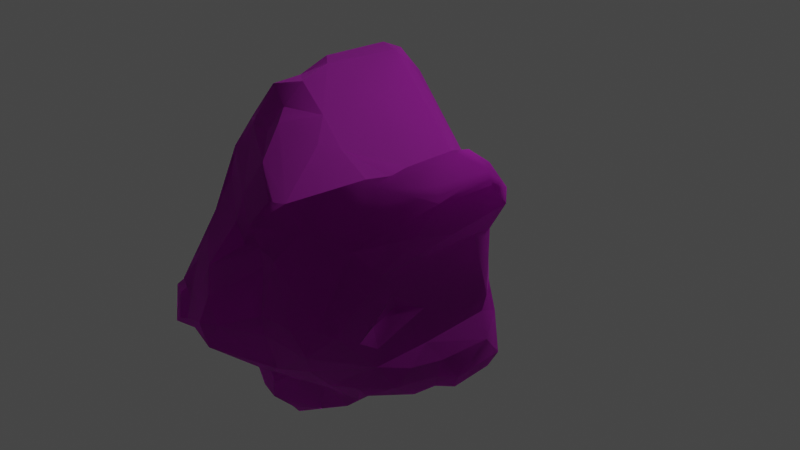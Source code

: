 # Source: Ruins_Pillar_Dmg_D.blend  (saved by Blender 3.5.10; exported with 4.5.12 LTS)
import bpy
from mathutils import Matrix  # noqa: F401  (used for matrix-valued properties, if any)

bpy.ops.wm.read_factory_settings(use_empty=True)
scene = bpy.context.scene
scene.name = 'Scene'

# ---- collections
col_collection = bpy.data.collections.new('Collection'); scene.collection.children.link(col_collection)

# ---- images (referenced by path relative to the original .blend; pixels are not part of the script)
import os
ASSET_DIR = os.environ.get("B2B_ASSET_DIR", "")  # directory of the original .blend (textures are referenced by path, not embedded)
HERE = os.path.dirname(os.path.abspath(__file__))  # packed textures are extracted next to this script under _unpacked/

def load_image(name, relpath, width, height, colorspace="sRGB"):
    """Load a texture the original file referenced (path relative to the .blend, or extracted next to this script)."""
    p = next((c for c in (os.path.join(HERE, relpath), os.path.join(ASSET_DIR, relpath)) if relpath and os.path.exists(c)), "")
    if p:
        img = bpy.data.images.load(p, check_existing=True)
        img.name = name
    else:  # same state as the original file: an image datablock whose file is absent (Cycles renders it pink)
        img = bpy.data.images.new(name, width, height)
        img.source = "FILE"
        img.filepath = "//" + (relpath or name)
    img.colorspace_settings.name = colorspace
    return img
img_dn_hl_ruins_pillar_b_n_png = load_image('Dn_HL_Ruins_Pillar_B_n.png', 'Dn_HL_Ruins_Pillar_B_n.png', 1024, 1024, 'sRGB')
img_dn_hl_ruins_pillar_b_mre_png_001 = load_image('Dn_HL_Ruins_Pillar_B_mre.png.001', 'Dn_HL_Ruins_Pillar_B_mre.png', 1024, 1024, 'sRGB')
img_dn_hl_ruins_pillar_b_d_png_001 = load_image('Dn_HL_Ruins_Pillar_B_d.png.001', 'Dn_HL_Ruins_Pillar_B_d.png', 1024, 1024, 'sRGB')

# ---- materials (node trees are filled in below, after node groups)
mat_dn_hl_ruins_pillar_b = bpy.data.materials.new('Dn_HL_Ruins_Pillar_B')
mat_dn_hl_ruins_pillar_b.use_transparent_shadow = False
mat_dn_hl_ruins_pillar_b.diffuse_color = (0.588, 0.588, 0.588, 1.0)
mat_dn_hl_ruins_pillar_b.roughness = 0.9

# ---- material node trees
mat_dn_hl_ruins_pillar_b.use_nodes = True; mat_dn_hl_ruins_pillar_b.node_tree.nodes.clear()
_N = mat_dn_hl_ruins_pillar_b.node_tree.nodes; _L = mat_dn_hl_ruins_pillar_b.node_tree.links
n0 = _N.new('ShaderNodeBsdfPrincipled'); n0.name = 'Principled BSDF'; n0.location = (0, 300)
n0.distribution = 'GGX'
n0.subsurface_method = 'RANDOM_WALK_SKIN'
n0.inputs[2].default_value = 0.9
n0.inputs[13].default_value = 0.0
n0.inputs[18].default_value = 1.0
n0.inputs[27].default_value = (0.0, 0.0, 0.0, 1.0)
n0.inputs[28].default_value = 1.0
n1 = _N.new('ShaderNodeOutputMaterial'); n1.name = 'Material Output'; n1.location = (280, 300)
n2 = _N.new('ShaderNodeTexImage'); n2.name = 'Image Texture'; n2.location = (-402, -283)
n2.image = img_dn_hl_ruins_pillar_b_n_png
n3 = _N.new('ShaderNodeNormalMap'); n3.name = 'Normal Map'; n3.location = (-161, -263)
n4 = _N.new('ShaderNodeTexImage'); n4.name = 'Image Texture.001'; n4.location = (-393, -1)
n4.image = img_dn_hl_ruins_pillar_b_mre_png_001
n5 = _N.new('ShaderNodeTexImage'); n5.name = 'Image Texture.002'; n5.location = (-391, 294)
n5.image = img_dn_hl_ruins_pillar_b_d_png_001
_L.new(n0.outputs[0], n1.inputs[0])
_L.new(n2.outputs[0], n3.inputs[1])
_L.new(n3.outputs[0], n0.inputs[5])
_L.new(n4.outputs[0], n0.inputs[1])
_L.new(n5.outputs[0], n0.inputs[0])
n1.is_active_output = True

# ---- world
world_world = bpy.data.worlds.new('World'); scene.world = world_world
world_world.use_nodes = True; world_world.node_tree.nodes.clear()
_N = world_world.node_tree.nodes; _L = world_world.node_tree.links
n0 = _N.new('ShaderNodeOutputWorld'); n0.name = 'World Output'; n0.location = (300, 300)
n1 = _N.new('ShaderNodeBackground'); n1.name = 'Background'; n1.location = (10, 300)
n1.inputs[0].default_value = (0.05088, 0.05088, 0.05088, 1.0)
_L.new(n1.outputs[0], n0.inputs[0])
n0.is_active_output = True
world_world.color = (0.05088, 0.05088, 0.05088)
world_world.use_sun_shadow = False
world_world.sun_shadow_jitter_overblur = 0.0

# ---- cameras
cam_camera = bpy.data.cameras.new('Camera')
cam_camera.clip_end = 100.0
cam_camera.ortho_scale = 7.314

# ---- lights
light_light = bpy.data.lights.new('Light', 'POINT')
light_light.transmission_factor = 0.0
light_light.energy = 1000.0
light_light.shadow_soft_size = 0.1
light_light.shadow_maximum_resolution = 0.006
light_light.use_absolute_resolution = True

# ---- meshes
me_ruins_pillar_dmg_d = bpy.data.meshes.new('Ruins_Pillar_Dmg_D')
me_ruins_pillar_dmg_d.from_pydata([(0.6802, -0.5152, 2.105), (0.4023, -0.6371, 2.101), (1.096, -0.3542, 2.078), (-0.6928, 1.256, 1.218), (-0.1943, 1.722, 1.035), (-0.01822, 1.906, 0.8692), (-0.5643, -1.284, -0.021), (0.01924, -1.789, -0.0205), (-0.2743, -1.587, -0.01088), (-1.053, -1.036, -0.01797), (-1.446, -0.9322, -0.01038), (-1.335, -0.4423, -0.01999), (-0.6877, -0.958, -0.021), (1.183, 0.3715, -0.021), (-1.242, 0.02935, -0.01999), (1.179, 0.9888, -0.01341), (1.402, 0.8148, -0.008858), (0.8598, 0.9529, -0.01999), (0.001013, 1.797, -0.0205), (-0.8816, 0.9296, -0.021), (-1.261, 0.418, -0.01544), (-1.359, 0.7652, -0.01392), (0.8638, -1.004, -0.01999), (1.221, -0.21, -0.0205), (1.318, -0.5086, -0.01645), (1.321, -0.9954, -0.01898), (0.958, 1.061, 0.0296), (0.9109, 1.08, 0.2072), (1.399, 1.05, 0.2401), (1.34, 1.063, 0.8332), (0.9008, 1.077, 0.7518), (1.479, 0.9463, 0.2791), (0.9954, 1.079, 1.241), (0.8638, 1.029, 0.9102), (0.8932, 1.103, 1.229), (1.485, 0.9833, 0.9329), (1.227, 0.6953, 1.69), (0.6169, 0.9909, 1.886), (1.467, 0.6984, 0.06604), (0.8537, 0.8148, 1.909), (0.2186, 0.6741, 1.994), (1.257, 0.3654, 0.03416), (0.4458, 0.5663, 2.042), (0.1786, 0.4914, 2.017), (-0.01265, 0.3082, 2.276), (1.337, -0.2713, 0.1303), (1.341, 0.4347, 0.3368), (1.302, -0.4539, 0.1511), (1.499, 0.6513, 0.7887), (1.481, 0.7581, 1.208), (1.338, 0.4281, 1.463), (1.343, 0.2136, 1.337), (1.338, 0.04352, 1.976), (1.336, -0.07692, 0.9476), (1.331, -0.458, 0.9203), (1.456, -0.6604, 0.2427), (1.44, -0.8952, 0.04985), (1.428, -0.6518, 0.8054), (1.474, -0.8942, 0.6424), (1.352, -1.074, 0.09286), (1.389, -1.066, 0.5878), (1.113, -1.083, 0.103), (1.384, -0.8385, 0.8272), (1.245, -1.074, 0.7082), (1.42, -0.5693, 1.189), (1.326, -0.456, 1.518), (1.35, -0.7576, 1.308), (1.211, -1.072, 0.9466), (0.9008, -1.099, 0.6956), (1.081, -0.9296, 1.419), (0.8669, -1.099, 1.15), (1.093, -0.7803, 1.546), (0.7343, -1.247, 1.222), (0.962, -0.7227, 1.743), (0.8978, -1.045, 0.441), (0.8259, -1.086, 0.188), (0.793, -1.184, 0.1475), (0.415, -1.558, 0.07869), (0.2227, -1.758, 0.3231), (-0.02277, -1.906, 0.07667), (0.5749, -1.398, 1.228), (0.02935, -1.866, 0.685), (-0.3203, -1.662, 0.2351), (-0.1599, -1.815, 0.7204), (0.05871, -1.719, 0.9587), (-0.5304, -1.468, 0.09033), (-0.3644, -1.611, 0.9243), (-0.7981, -1.182, 0.2715), (0.1392, -1.729, 1.055), (-0.8583, -1.084, 0.1667), (0.02783, -1.663, 1.401), (-1.389, -1.069, 0.1647), (-0.8861, -1.066, 1.591), (-1.499, -0.9403, 0.1915), (-1.246, -1.054, 0.5999), (-1.483, -0.6488, 0.1394), (-1.476, -0.9352, 0.5736), (-1.472, -0.7414, 0.4162), (-1.326, -0.4241, 0.3454), (-1.404, -1.046, 0.8793), (-1.33, -1.046, 1.609), (-1.474, -1.003, 1.542), (-1.473, -0.5972, 1.022), (-1.474, -0.8669, 1.653), (-1.351, -0.4453, 0.9562), (-1.203, -0.9165, 1.958), (-1.355, 0.02075, 0.9233), (-0.9914, -1.055, 1.744), (-1.33, 0.4246, 0.2427), (-1.298, 0.4059, 0.5392), (-1.49, 0.6306, 0.1045), (-1.354, 0.4276, 0.7573), (-1.317, -0.4524, 1.566), (-1.496, 0.7399, 0.7098), (-1.415, -0.5754, 1.608), (-1.329, 0.4443, 1.102), (-1.415, -0.6498, 1.784), (-1.07, -0.3836, 1.631), (-1.164, -0.2697, 1.525), (-0.8806, -0.3542, 1.841), (-1.103, -0.545, 1.939), (-1.052, -0.7915, 2.009), (-0.5734, -0.6882, 1.885), (-0.789, -0.3082, 1.908), (-0.8264, -1.007, 1.701), (-0.3962, -0.6356, 1.975), (-0.8406, 0.0415, 1.559), (-0.4251, -1.412, 1.227), (-0.9332, 0.09615, 1.466), (-0.168, -1.564, 1.463), (-0.4803, -1.127, 1.551), (0.2222, -1.408, 1.603), (-0.2267, -1.364, 1.616), (-0.1209, -0.9737, 1.697), (0.1164, -1.262, 1.758), (0.5253, -1.303, 1.521), (0.1953, -1.037, 1.804), (-0.1235, -0.8345, 1.9), (0.06175, -0.837, 1.757), (0.4438, -0.8446, 1.756), (0.6877, -0.9529, 1.582), (-0.1508, -0.6888, 1.967), (-0.06477, -0.4934, 2.335), (0.2869, -0.2854, 2.537), (-0.1675, -0.2211, 2.446), (1.195, -0.128, 2.182), (0.4271, -0.01518, 2.521), (0.7475, -0.07034, 2.268), (0.2227, -0.05263, 2.572), (0.7545, 0.1351, 2.291), (0.2576, 0.1797, 2.486), (0.5961, 0.4853, 2.13), (0.7925, 0.6199, 2.156), (1.071, 0.1063, 2.237), (1.26, 0.1432, 2.117), (1.335, -0.126, 1.714), (1.336, -0.2657, 1.513), (1.243, -0.09919, 1.477), (1.233, -0.008603, 1.204), (-0.3623, -0.171, 2.281), (-0.5693, -0.07085, 2.207), (-0.4109, 0.1523, 2.148), (-0.6103, 0.2313, 1.946), (-0.3846, 0.4337, 2.026), (-0.5162, 0.2713, 1.956), (-0.832, 0.6898, 1.391), (0.02581, 0.6599, 1.981), (-0.5319, 0.8148, 1.617), (-0.6285, 1.036, 1.493), (-0.01265, 0.8558, 1.869), (0.4443, 0.9681, 1.939), (0.1802, 1.206, 1.775), (-0.4813, 1.274, 1.382), (0.08856, 1.478, 1.513), (-0.1832, 1.283, 1.449), (0.5324, 1.364, 1.455), (-0.002527, 1.557, 1.382), (0.3993, 1.558, 1.27), (0.6624, 1.325, 1.298), (-0.2115, 1.705, 1.329), (0.1255, 1.795, 1.262), (0.09363, 1.877, 0.9567), (-0.7981, 1.155, 1.044), (-0.0425, 1.877, 0.1612), (0.1366, 1.852, 0.1779), (0.4448, 1.557, 0.562), (0.2556, 1.631, -0.02303), (-0.5612, 1.4, 0.1333), (-0.8234, 1.129, 0.1414), (-0.8897, 1.044, 1.037), (-0.8466, 1.064, 0.02151), (-1.02, 0.6483, 1.166), (-1.283, 0.6984, 0.9876), (-1.201, 0.8699, 0.7963), (-1.475, 0.9959, 0.5281), (-1.122, 1.037, 0.6976), (-1.447, 0.9727, 0.2077), (-1.343, 1.052, 0.3257)], [], [(0, 1, 2), (3, 4, 5), (6, 7, 8), (9, 10, 11), (11, 12, 9), (13, 12, 11), (13, 11, 14), (15, 16, 13), (15, 13, 17), (18, 17, 19), (17, 13, 19), (19, 13, 14), (19, 14, 20), (20, 21, 19), (22, 12, 13), (23, 22, 13), (22, 6, 12), (22, 7, 6), (23, 24, 22), (25, 22, 24), (26, 15, 17), (17, 27, 26), (26, 28, 15), (27, 28, 26), (28, 16, 15), (27, 29, 28), (30, 29, 27), (28, 31, 16), (30, 32, 29), (32, 30, 33), (32, 33, 34), (29, 35, 28), (32, 35, 29), (28, 35, 31), (36, 32, 34), (32, 36, 35), (37, 36, 34), (35, 38, 31), (31, 38, 16), (36, 37, 39), (37, 40, 39), (38, 41, 16), (16, 41, 13), (39, 40, 42), (40, 43, 42), (43, 44, 42), (41, 45, 13), (13, 45, 23), (46, 41, 38), (41, 46, 45), (45, 47, 23), (24, 23, 47), (38, 48, 46), (48, 38, 35), (49, 48, 35), (35, 36, 49), (50, 48, 49), (48, 50, 46), (49, 36, 50), (50, 51, 46), (36, 52, 50), (50, 52, 51), (46, 53, 45), (51, 53, 46), (54, 47, 45), (53, 54, 45), (24, 47, 55), (55, 47, 54), (24, 55, 56), (24, 56, 25), (55, 54, 57), (55, 58, 56), (58, 55, 57), (56, 59, 25), (58, 60, 56), (59, 56, 60), (61, 25, 59), (60, 61, 59), (22, 25, 61), (58, 62, 60), (57, 62, 58), (60, 63, 61), (60, 62, 63), (54, 64, 57), (64, 62, 57), (54, 65, 64), (53, 65, 54), (64, 66, 62), (64, 65, 66), (62, 67, 63), (62, 66, 67), (68, 63, 67), (63, 68, 61), (66, 69, 67), (67, 69, 70), (67, 70, 68), (71, 69, 66), (71, 70, 69), (65, 71, 66), (70, 71, 72), (70, 72, 68), (73, 71, 65), (73, 72, 71), (68, 74, 61), (74, 75, 61), (75, 22, 61), (74, 68, 76), (75, 74, 76), (76, 22, 75), (76, 68, 72), (22, 76, 77), (22, 77, 7), (76, 78, 77), (77, 78, 7), (76, 72, 78), (7, 78, 79), (79, 8, 7), (72, 80, 78), (78, 81, 79), (78, 80, 81), (82, 8, 79), (83, 79, 81), (83, 82, 79), (84, 83, 81), (80, 84, 81), (85, 8, 82), (85, 6, 8), (86, 82, 83), (86, 85, 82), (84, 86, 83), (87, 6, 85), (86, 87, 85), (87, 12, 6), (88, 86, 84), (84, 80, 88), (89, 12, 87), (12, 89, 9), (80, 90, 88), (90, 86, 88), (91, 9, 89), (10, 9, 91), (92, 87, 86), (89, 87, 92), (93, 10, 91), (94, 91, 89), (93, 95, 10), (10, 95, 11), (96, 93, 91), (96, 91, 94), (93, 97, 95), (96, 97, 93), (95, 98, 11), (95, 97, 98), (89, 99, 94), (99, 96, 94), (100, 99, 89), (92, 100, 89), (96, 99, 101), (101, 99, 100), (96, 102, 97), (97, 102, 98), (101, 103, 96), (103, 102, 96), (103, 101, 100), (104, 98, 102), (105, 103, 100), (98, 104, 106), (105, 100, 107), (100, 92, 107), (98, 108, 11), (98, 106, 108), (108, 14, 11), (108, 20, 14), (108, 106, 109), (108, 110, 20), (109, 110, 108), (21, 20, 110), (109, 106, 111), (111, 110, 109), (112, 106, 104), (112, 111, 106), (102, 112, 104), (110, 111, 113), (102, 114, 112), (102, 103, 114), (112, 115, 111), (113, 111, 115), (114, 103, 116), (105, 116, 103), (114, 117, 112), (114, 116, 117), (118, 112, 117), (118, 115, 112), (116, 119, 117), (119, 118, 117), (105, 120, 116), (116, 120, 119), (121, 120, 105), (121, 119, 120), (107, 121, 105), (121, 122, 119), (122, 121, 107), (119, 123, 118), (122, 123, 119), (107, 124, 122), (124, 107, 92), (125, 123, 122), (125, 122, 124), (123, 126, 118), (124, 92, 127), (92, 86, 127), (118, 126, 128), (118, 128, 115), (127, 86, 129), (129, 86, 90), (130, 127, 129), (130, 124, 127), (131, 129, 90), (130, 129, 132), (132, 129, 131), (133, 124, 130), (130, 132, 133), (131, 134, 132), (133, 132, 134), (135, 131, 90), (131, 135, 134), (80, 135, 90), (134, 136, 133), (135, 136, 134), (137, 124, 133), (124, 137, 125), (138, 133, 136), (137, 133, 138), (139, 136, 135), (139, 138, 136), (140, 135, 80), (140, 139, 135), (72, 140, 80), (73, 140, 72), (140, 1, 139), (73, 1, 140), (138, 139, 1), (73, 2, 1), (2, 73, 65), (141, 137, 138), (125, 137, 141), (141, 138, 142), (138, 1, 142), (142, 125, 141), (143, 142, 1), (0, 143, 1), (142, 144, 125), (144, 142, 143), (0, 2, 145), (145, 2, 65), (146, 143, 0), (145, 147, 0), (147, 146, 0), (143, 146, 148), (143, 148, 144), (146, 147, 149), (149, 147, 145), (146, 150, 148), (144, 148, 150), (146, 149, 151), (151, 150, 146), (150, 44, 144), (42, 44, 150), (151, 42, 150), (151, 152, 42), (151, 149, 152), (42, 152, 39), (39, 152, 36), (149, 153, 152), (149, 145, 153), (154, 36, 152), (152, 153, 154), (153, 145, 154), (154, 52, 36), (154, 145, 52), (52, 145, 65), (52, 65, 155), (52, 155, 51), (156, 155, 65), (53, 156, 65), (51, 155, 157), (157, 155, 156), (51, 158, 53), (51, 157, 158), (156, 53, 158), (157, 156, 158), (159, 125, 144), (125, 159, 160), (125, 160, 123), (144, 161, 159), (160, 159, 161), (161, 144, 44), (123, 160, 162), (160, 161, 162), (162, 126, 123), (162, 128, 126), (44, 163, 161), (162, 161, 164), (164, 161, 163), (162, 165, 128), (164, 165, 162), (166, 163, 44), (44, 43, 166), (166, 43, 40), (163, 167, 164), (167, 163, 166), (168, 164, 167), (164, 168, 165), (166, 169, 167), (169, 166, 40), (168, 167, 169), (170, 169, 40), (37, 170, 40), (169, 170, 171), (171, 170, 37), (168, 169, 172), (171, 172, 169), (171, 37, 173), (172, 171, 174), (174, 171, 173), (173, 37, 175), (175, 37, 34), (174, 173, 176), (172, 174, 176), (177, 173, 175), (173, 177, 176), (175, 34, 178), (177, 175, 178), (178, 34, 33), (178, 33, 30), (178, 30, 177), (172, 176, 179), (180, 176, 177), (179, 176, 180), (177, 30, 181), (180, 177, 181), (180, 4, 179), (181, 4, 180), (172, 179, 3), (3, 179, 4), (168, 172, 3), (4, 181, 5), (182, 168, 3), (165, 168, 182), (183, 3, 5), (182, 3, 183), (181, 184, 5), (5, 184, 183), (185, 181, 30), (181, 185, 184), (27, 185, 30), (27, 184, 185), (184, 27, 186), (27, 17, 186), (186, 17, 18), (184, 186, 18), (184, 18, 183), (187, 183, 18), (187, 182, 183), (188, 187, 18), (187, 189, 182), (188, 189, 187), (188, 18, 190), (188, 190, 189), (190, 18, 19), (19, 21, 190), (191, 182, 189), (165, 182, 191), (165, 191, 128), (191, 115, 128), (115, 191, 192), (113, 115, 192), (192, 191, 193), (192, 193, 113), (193, 191, 189), (113, 193, 194), (194, 110, 113), (193, 189, 195), (194, 193, 195), (190, 195, 189), (194, 196, 110), (110, 196, 21), (194, 195, 197), (196, 194, 197), (197, 195, 190), (197, 21, 196), (21, 197, 190)])
me_ruins_pillar_dmg_d.polygons.foreach_set('use_smooth', [True] * 392)
_uv = me_ruins_pillar_dmg_d.uv_layers.new(name='UVMap')
_uv.uv.foreach_set('vector', [0.181, 0.2612, 0.1864, 0.248, 0.1703, 0.2837, 0.1588, 0.09668, 0.1321, 0.07031, 0.1208, 0.05957, 0.325, 0.2114, 0.3301, 0.2607, 0.3281, 0.2358, 0.0918, 0.2451, 0.08636, 0.2568, 0.07135, 0.2505, 0.07135, 0.2505, 0.09131, 0.2329, 0.0918, 0.2451, 0.05914, 0.166, 0.09131, 0.2329, 0.07135, 0.2505, 0.05914, 0.166, 0.07135, 0.2505, 0.05679, 0.2451, 0.03943, 0.1626, 0.0462, 0.1562, 0.05914, 0.166, 0.03943, 0.1626, 0.05914, 0.166, 0.03882, 0.1729, 0.007229, 0.1958, 0.03882, 0.1729, 0.03006, 0.2285, 0.03882, 0.1729, 0.05914, 0.166, 0.03006, 0.2285, 0.03006, 0.2285, 0.05914, 0.166, 0.05679, 0.2451, 0.03006, 0.2285, 0.05679, 0.2451, 0.04431, 0.2437, 0.04431, 0.2437, 0.03268, 0.2446, 0.03006, 0.2285, 0.1013, 0.1836, 0.09131, 0.2329, 0.05914, 0.166, 0.07788, 0.168, 0.1013, 0.1836, 0.05914, 0.166, 0.1013, 0.1836, 0.1024, 0.2305, 0.09131, 0.2329, 0.1013, 0.1836, 0.1217, 0.2148, 0.1024, 0.2305, 0.07788, 0.168, 0.08795, 0.1665, 0.1013, 0.1836, 0.1035, 0.1689, 0.1013, 0.1836, 0.08795, 0.1665, 0.1266, 0.4219, 0.1414, 0.4199, 0.1236, 0.4292, 0.1236, 0.4292, 0.1179, 0.4131, 0.1266, 0.4219, 0.1266, 0.4219, 0.1437, 0.4019, 0.1414, 0.4199, 0.1179, 0.4131, 0.1437, 0.4019, 0.1266, 0.4219, 0.1437, 0.4019, 0.1615, 0.4131, 0.1414, 0.4199, 0.1179, 0.4131, 0.1279, 0.3721, 0.1437, 0.4019, 0.1044, 0.3794, 0.1279, 0.3721, 0.1179, 0.4131, 0.1437, 0.4019, 0.1497, 0.3989, 0.1615, 0.4131, 0.1044, 0.3794, 0.1074, 0.3491, 0.1279, 0.3721, 0.1074, 0.3491, 0.1044, 0.3794, 0.0993, 0.3672, 0.1074, 0.3491, 0.0993, 0.3672, 0.1004, 0.3462, 0.1279, 0.3721, 0.1339, 0.3662, 0.1437, 0.4019, 0.1074, 0.3491, 0.1339, 0.3662, 0.1279, 0.3721, 0.1437, 0.4019, 0.1339, 0.3662, 0.1497, 0.3989, 0.1289, 0.3203, 0.1074, 0.3491, 0.1004, 0.3462, 0.1074, 0.3491, 0.1289, 0.3203, 0.1339, 0.3662, 0.09515, 0.2998, 0.1289, 0.3203, 0.1004, 0.3462, 0.1339, 0.3662, 0.1663, 0.4058, 0.1497, 0.3989, 0.1497, 0.3989, 0.1663, 0.4058, 0.1615, 0.4131, 0.1289, 0.3203, 0.09515, 0.2998, 0.1113, 0.2993, 0.09515, 0.2998, 0.09448, 0.2661, 0.1113, 0.2993, 0.1663, 0.4058, 0.1886, 0.4019, 0.1615, 0.4131, 0.1615, 0.4131, 0.1886, 0.4019, 0.1923, 0.4062, 0.1113, 0.2993, 0.09448, 0.2661, 0.1087, 0.2681, 0.09448, 0.2661, 0.1021, 0.2539, 0.1087, 0.2681, 0.1021, 0.2539, 0.1165, 0.2329, 0.1087, 0.2681, 0.1886, 0.4019, 0.2207, 0.3804, 0.1923, 0.4062, 0.1923, 0.4062, 0.2207, 0.3804, 0.226, 0.3901, 0.1777, 0.3872, 0.1886, 0.4019, 0.1663, 0.4058, 0.1886, 0.4019, 0.1777, 0.3872, 0.2207, 0.3804, 0.2207, 0.3804, 0.2324, 0.373, 0.226, 0.3901, 0.2448, 0.3765, 0.226, 0.3901, 0.2324, 0.373, 0.1663, 0.4058, 0.1536, 0.3687, 0.1777, 0.3872, 0.1536, 0.3687, 0.1663, 0.4058, 0.1339, 0.3662, 0.139, 0.3496, 0.1536, 0.3687, 0.1339, 0.3662, 0.1339, 0.3662, 0.1289, 0.3203, 0.139, 0.3496, 0.15, 0.3296, 0.1536, 0.3687, 0.139, 0.3496, 0.1536, 0.3687, 0.15, 0.3296, 0.1777, 0.3872, 0.139, 0.3496, 0.1289, 0.3203, 0.15, 0.3296, 0.15, 0.3296, 0.1642, 0.333, 0.1777, 0.3872, 0.1289, 0.3203, 0.1594, 0.2979, 0.15, 0.3296, 0.15, 0.3296, 0.1594, 0.2979, 0.1642, 0.333, 0.1777, 0.3872, 0.1891, 0.3457, 0.2207, 0.3804, 0.1642, 0.333, 0.1891, 0.3457, 0.1777, 0.3872, 0.209, 0.3369, 0.2324, 0.373, 0.2207, 0.3804, 0.1891, 0.3457, 0.209, 0.3369, 0.2207, 0.3804, 0.2448, 0.3765, 0.2324, 0.373, 0.2423, 0.3589, 0.2423, 0.3589, 0.2324, 0.373, 0.209, 0.3369, 0.2448, 0.3765, 0.2423, 0.3589, 0.2612, 0.3574, 0.2448, 0.3765, 0.2612, 0.3574, 0.2727, 0.3535, 0.2423, 0.3589, 0.209, 0.3369, 0.2229, 0.335, 0.2423, 0.3589, 0.2389, 0.3345, 0.2612, 0.3574, 0.2389, 0.3345, 0.2423, 0.3589, 0.2229, 0.335, 0.2612, 0.3574, 0.2683, 0.3472, 0.2727, 0.3535, 0.2389, 0.3345, 0.2483, 0.3296, 0.2612, 0.3574, 0.2683, 0.3472, 0.2612, 0.3574, 0.2483, 0.3296, 0.2786, 0.3364, 0.2727, 0.3535, 0.2683, 0.3472, 0.2483, 0.3296, 0.2786, 0.3364, 0.2683, 0.3472, 0.2959, 0.3276, 0.2727, 0.3535, 0.2786, 0.3364, 0.2389, 0.3345, 0.2312, 0.3271, 0.2483, 0.3296, 0.2229, 0.335, 0.2312, 0.3271, 0.2389, 0.3345, 0.2483, 0.3296, 0.2474, 0.3208, 0.2786, 0.3364, 0.2483, 0.3296, 0.2312, 0.3271, 0.2474, 0.3208, 0.209, 0.3369, 0.2076, 0.3208, 0.2229, 0.335, 0.2076, 0.3208, 0.2312, 0.3271, 0.2229, 0.335, 0.209, 0.3369, 0.1935, 0.3086, 0.2076, 0.3208, 0.1891, 0.3457, 0.1935, 0.3086, 0.209, 0.3369, 0.2076, 0.3208, 0.212, 0.3101, 0.2312, 0.3271, 0.2076, 0.3208, 0.1935, 0.3086, 0.212, 0.3101, 0.2312, 0.3271, 0.2386, 0.3125, 0.2474, 0.3208, 0.2312, 0.3271, 0.212, 0.3101, 0.2386, 0.3125, 0.26, 0.3062, 0.2474, 0.3208, 0.2386, 0.3125, 0.2474, 0.3208, 0.26, 0.3062, 0.2786, 0.3364, 0.212, 0.3101, 0.2177, 0.2935, 0.2386, 0.3125, 0.2386, 0.3125, 0.2177, 0.2935, 0.2385, 0.2915, 0.2386, 0.3125, 0.2385, 0.2915, 0.26, 0.3062, 0.2068, 0.2915, 0.2177, 0.2935, 0.212, 0.3101, 0.2068, 0.2915, 0.2385, 0.2915, 0.2177, 0.2935, 0.1935, 0.3086, 0.2068, 0.2915, 0.212, 0.3101, 0.2385, 0.2915, 0.2068, 0.2915, 0.2412, 0.2812, 0.2385, 0.2915, 0.2412, 0.2812, 0.26, 0.3062, 0.1978, 0.2832, 0.2068, 0.2915, 0.1935, 0.3086, 0.1978, 0.2832, 0.2412, 0.2812, 0.2068, 0.2915, 0.26, 0.3062, 0.272, 0.3145, 0.2786, 0.3364, 0.272, 0.3145, 0.2861, 0.3193, 0.2786, 0.3364, 0.2861, 0.3193, 0.2959, 0.3276, 0.2786, 0.3364, 0.272, 0.3145, 0.26, 0.3062, 0.2915, 0.314, 0.2861, 0.3193, 0.272, 0.3145, 0.2915, 0.314, 0.2915, 0.314, 0.2959, 0.3276, 0.2861, 0.3193, 0.2915, 0.314, 0.26, 0.3062, 0.2412, 0.2812, 0.2959, 0.3276, 0.2915, 0.314, 0.3103, 0.2866, 0.2959, 0.3276, 0.3103, 0.2866, 0.3301, 0.2607, 0.2915, 0.314, 0.3044, 0.2686, 0.3103, 0.2866, 0.3103, 0.2866, 0.3044, 0.2686, 0.3301, 0.2607, 0.2915, 0.314, 0.2412, 0.2812, 0.3044, 0.2686, 0.3301, 0.2607, 0.3044, 0.2686, 0.322, 0.2568, 0.322, 0.2568, 0.3281, 0.2358, 0.3301, 0.2607, 0.2412, 0.2812, 0.2462, 0.2754, 0.3044, 0.2686, 0.3044, 0.2686, 0.2896, 0.252, 0.322, 0.2568, 0.3044, 0.2686, 0.2462, 0.2754, 0.2896, 0.252, 0.3149, 0.2339, 0.3281, 0.2358, 0.322, 0.2568, 0.2886, 0.2427, 0.322, 0.2568, 0.2896, 0.252, 0.2886, 0.2427, 0.3149, 0.2339, 0.322, 0.2568, 0.2732, 0.251, 0.2886, 0.2427, 0.2896, 0.252, 0.2462, 0.2754, 0.2732, 0.251, 0.2896, 0.252, 0.3213, 0.2178, 0.3281, 0.2358, 0.3149, 0.2339, 0.3213, 0.2178, 0.325, 0.2114, 0.3281, 0.2358, 0.2783, 0.2271, 0.3149, 0.2339, 0.2886, 0.2427, 0.2783, 0.2271, 0.3213, 0.2178, 0.3149, 0.2339, 0.2732, 0.251, 0.2783, 0.2271, 0.2886, 0.2427, 0.3132, 0.1914, 0.325, 0.2114, 0.3213, 0.2178, 0.2783, 0.2271, 0.3132, 0.1914, 0.3213, 0.2178, 0.3132, 0.1914, 0.334, 0.1875, 0.325, 0.2114, 0.2681, 0.2534, 0.2783, 0.2271, 0.2732, 0.251, 0.2732, 0.251, 0.2462, 0.2754, 0.2681, 0.2534, 0.3193, 0.1792, 0.334, 0.1875, 0.3132, 0.1914, 0.334, 0.1875, 0.3193, 0.1792, 0.3257, 0.1616, 0.2462, 0.2754, 0.2524, 0.2437, 0.2681, 0.2534, 0.2524, 0.2437, 0.2783, 0.2271, 0.2681, 0.2534, 0.3088, 0.1475, 0.3257, 0.1616, 0.3193, 0.1792, 0.313, 0.1328, 0.3257, 0.1616, 0.3088, 0.1475, 0.2394, 0.1924, 0.3132, 0.1914, 0.2783, 0.2271, 0.3193, 0.1792, 0.3132, 0.1914, 0.2394, 0.1924, 0.3027, 0.1372, 0.313, 0.1328, 0.3088, 0.1475, 0.2898, 0.1626, 0.3088, 0.1475, 0.3193, 0.1792, 0.3027, 0.1372, 0.2957, 0.1211, 0.313, 0.1328, 0.313, 0.1328, 0.2957, 0.1211, 0.2935, 0.1016, 0.2856, 0.147, 0.3027, 0.1372, 0.3088, 0.1475, 0.2856, 0.147, 0.3088, 0.1475, 0.2898, 0.1626, 0.3027, 0.1372, 0.2856, 0.1333, 0.2957, 0.1211, 0.2856, 0.147, 0.2856, 0.1333, 0.3027, 0.1372, 0.2957, 0.1211, 0.2761, 0.1143, 0.2935, 0.1016, 0.2957, 0.1211, 0.2856, 0.1333, 0.2761, 0.1143, 0.3193, 0.1792, 0.2737, 0.1592, 0.2898, 0.1626, 0.2737, 0.1592, 0.2856, 0.147, 0.2898, 0.1626, 0.2384, 0.1743, 0.2737, 0.1592, 0.3193, 0.1792, 0.2394, 0.1924, 0.2384, 0.1743, 0.3193, 0.1792, 0.2856, 0.147, 0.2737, 0.1592, 0.2394, 0.1704, 0.2394, 0.1704, 0.2737, 0.1592, 0.2384, 0.1743, 0.2856, 0.147, 0.2534, 0.1455, 0.2856, 0.1333, 0.2856, 0.1333, 0.2534, 0.1455, 0.2761, 0.1143, 0.2394, 0.1704, 0.2338, 0.1719, 0.2856, 0.147, 0.2338, 0.1719, 0.2534, 0.1455, 0.2856, 0.147, 0.2338, 0.1719, 0.2394, 0.1704, 0.2384, 0.1743, 0.2493, 0.1372, 0.2761, 0.1143, 0.2534, 0.1455, 0.2217, 0.1851, 0.2338, 0.1719, 0.2384, 0.1743, 0.2761, 0.1143, 0.2493, 0.1372, 0.234, 0.1182, 0.2217, 0.1851, 0.2384, 0.1743, 0.2344, 0.1885, 0.2384, 0.1743, 0.2394, 0.1924, 0.2344, 0.1885, 0.2761, 0.1143, 0.2457, 0.07568, 0.2935, 0.1016, 0.2761, 0.1143, 0.234, 0.1182, 0.2457, 0.07568, 0.2457, 0.07568, 0.2725, 0.07764, 0.2935, 0.1016, 0.2457, 0.07568, 0.2532, 0.06055, 0.2725, 0.07764, 0.2457, 0.07568, 0.234, 0.1182, 0.2344, 0.08838, 0.2457, 0.07568, 0.2357, 0.06006, 0.2532, 0.06055, 0.2344, 0.08838, 0.2357, 0.06006, 0.2457, 0.07568, 0.2286, 0.04736, 0.2532, 0.06055, 0.2357, 0.06006, 0.2344, 0.08838, 0.234, 0.1182, 0.2245, 0.09668, 0.2245, 0.09668, 0.2357, 0.06006, 0.2344, 0.08838, 0.2233, 0.1611, 0.234, 0.1182, 0.2493, 0.1372, 0.2233, 0.1611, 0.2245, 0.09668, 0.234, 0.1182, 0.2534, 0.1455, 0.2233, 0.1611, 0.2493, 0.1372, 0.2357, 0.06006, 0.2245, 0.09668, 0.2128, 0.08447, 0.2534, 0.1455, 0.2268, 0.1641, 0.2233, 0.1611, 0.2534, 0.1455, 0.2338, 0.1719, 0.2268, 0.1641, 0.2233, 0.1611, 0.2084, 0.1104, 0.2245, 0.09668, 0.2128, 0.08447, 0.2245, 0.09668, 0.2084, 0.1104, 0.2268, 0.1641, 0.2338, 0.1719, 0.2256, 0.1714, 0.2217, 0.1851, 0.2256, 0.1714, 0.2338, 0.1719, 0.2268, 0.1641, 0.2064, 0.1616, 0.2233, 0.1611, 0.2268, 0.1641, 0.2256, 0.1714, 0.2064, 0.1616, 0.2114, 0.1558, 0.2233, 0.1611, 0.2064, 0.1616, 0.2114, 0.1558, 0.2084, 0.1104, 0.2233, 0.1611, 0.2256, 0.1714, 0.1943, 0.1743, 0.2064, 0.1616, 0.1943, 0.1743, 0.2114, 0.1558, 0.2064, 0.1616, 0.2217, 0.1851, 0.2067, 0.1763, 0.2256, 0.1714, 0.2256, 0.1714, 0.2067, 0.1763, 0.1943, 0.1743, 0.2175, 0.1846, 0.2067, 0.1763, 0.2217, 0.1851, 0.2175, 0.1846, 0.1943, 0.1743, 0.2067, 0.1763, 0.2344, 0.1885, 0.2175, 0.1846, 0.2217, 0.1851, 0.2175, 0.1846, 0.2031, 0.2012, 0.1943, 0.1743, 0.2031, 0.2012, 0.2175, 0.1846, 0.2344, 0.1885, 0.1943, 0.1743, 0.1908, 0.1782, 0.2114, 0.1558, 0.2031, 0.2012, 0.1908, 0.1782, 0.1943, 0.1743, 0.2344, 0.1885, 0.229, 0.1914, 0.2031, 0.2012, 0.229, 0.1914, 0.2344, 0.1885, 0.2394, 0.1924, 0.1946, 0.207, 0.1908, 0.1782, 0.2031, 0.2012, 0.1946, 0.207, 0.2031, 0.2012, 0.229, 0.1914, 0.1908, 0.1782, 0.1885, 0.1509, 0.2114, 0.1558, 0.229, 0.1914, 0.2394, 0.1924, 0.2588, 0.2207, 0.2394, 0.1924, 0.2783, 0.2271, 0.2588, 0.2207, 0.2114, 0.1558, 0.1885, 0.1509, 0.1932, 0.1445, 0.2114, 0.1558, 0.1932, 0.1445, 0.2084, 0.1104, 0.2588, 0.2207, 0.2783, 0.2271, 0.2495, 0.2354, 0.2495, 0.2354, 0.2783, 0.2271, 0.2524, 0.2437, 0.2347, 0.2109, 0.2588, 0.2207, 0.2495, 0.2354, 0.2347, 0.2109, 0.229, 0.1914, 0.2588, 0.2207, 0.2351, 0.2529, 0.2495, 0.2354, 0.2524, 0.2437, 0.2347, 0.2109, 0.2495, 0.2354, 0.2394, 0.2285, 0.2394, 0.2285, 0.2495, 0.2354, 0.2351, 0.2529, 0.2174, 0.2271, 0.229, 0.1914, 0.2347, 0.2109, 0.2347, 0.2109, 0.2394, 0.2285, 0.2174, 0.2271, 0.2351, 0.2529, 0.2273, 0.2441, 0.2394, 0.2285, 0.2174, 0.2271, 0.2394, 0.2285, 0.2273, 0.2441, 0.2322, 0.2686, 0.2351, 0.2529, 0.2524, 0.2437, 0.2351, 0.2529, 0.2322, 0.2686, 0.2273, 0.2441, 0.2462, 0.2754, 0.2322, 0.2686, 0.2524, 0.2437, 0.2273, 0.2441, 0.2164, 0.2451, 0.2174, 0.2271, 0.2322, 0.2686, 0.2164, 0.2451, 0.2273, 0.2441, 0.204, 0.2236, 0.229, 0.1914, 0.2174, 0.2271, 0.229, 0.1914, 0.204, 0.2236, 0.1946, 0.207, 0.2084, 0.2349, 0.2174, 0.2271, 0.2164, 0.2451, 0.204, 0.2236, 0.2174, 0.2271, 0.2084, 0.2349, 0.2056, 0.2573, 0.2164, 0.2451, 0.2322, 0.2686, 0.2056, 0.2573, 0.2084, 0.2349, 0.2164, 0.2451, 0.2144, 0.2739, 0.2322, 0.2686, 0.2462, 0.2754, 0.2144, 0.2739, 0.2056, 0.2573, 0.2322, 0.2686, 0.2412, 0.2812, 0.2144, 0.2739, 0.2462, 0.2754, 0.1978, 0.2832, 0.2144, 0.2739, 0.2412, 0.2812, 0.2144, 0.2739, 0.1864, 0.248, 0.2056, 0.2573, 0.1978, 0.2832, 0.1864, 0.248, 0.2144, 0.2739, 0.2084, 0.2349, 0.2056, 0.2573, 0.1864, 0.248, 0.1978, 0.2832, 0.1703, 0.2837, 0.1864, 0.248, 0.1703, 0.2837, 0.1978, 0.2832, 0.1935, 0.3086, 0.1953, 0.2212, 0.204, 0.2236, 0.2084, 0.2349, 0.1946, 0.207, 0.204, 0.2236, 0.1953, 0.2212, 0.1953, 0.2212, 0.2084, 0.2349, 0.1718, 0.2212, 0.2084, 0.2349, 0.1864, 0.248, 0.1718, 0.2212, 0.1718, 0.2212, 0.1946, 0.207, 0.1953, 0.2212, 0.1566, 0.2373, 0.1718, 0.2212, 0.1864, 0.248, 0.181, 0.2612, 0.1566, 0.2373, 0.1864, 0.248, 0.1718, 0.2212, 0.1532, 0.2109, 0.1946, 0.207, 0.1532, 0.2109, 0.1718, 0.2212, 0.1566, 0.2373, 0.181, 0.2612, 0.1703, 0.2837, 0.161, 0.2861, 0.161, 0.2861, 0.1703, 0.2837, 0.1935, 0.3086, 0.145, 0.2461, 0.1566, 0.2373, 0.181, 0.2612, 0.161, 0.2861, 0.1537, 0.2651, 0.181, 0.2612, 0.1537, 0.2651, 0.145, 0.2461, 0.181, 0.2612, 0.1566, 0.2373, 0.145, 0.2461, 0.145, 0.2354, 0.1566, 0.2373, 0.145, 0.2354, 0.1532, 0.2109, 0.145, 0.2461, 0.1537, 0.2651, 0.1414, 0.2681, 0.1414, 0.2681, 0.1537, 0.2651, 0.161, 0.2861, 0.145, 0.2461, 0.1331, 0.2412, 0.145, 0.2354, 0.1532, 0.2109, 0.145, 0.2354, 0.1331, 0.2412, 0.145, 0.2461, 0.1414, 0.2681, 0.1187, 0.271, 0.1187, 0.271, 0.1331, 0.2412, 0.145, 0.2461, 0.1331, 0.2412, 0.1165, 0.2329, 0.1532, 0.2109, 0.1087, 0.2681, 0.1165, 0.2329, 0.1331, 0.2412, 0.1187, 0.271, 0.1087, 0.2681, 0.1331, 0.2412, 0.1187, 0.271, 0.1193, 0.2847, 0.1087, 0.2681, 0.1187, 0.271, 0.1414, 0.2681, 0.1193, 0.2847, 0.1087, 0.2681, 0.1193, 0.2847, 0.1113, 0.2993, 0.1113, 0.2993, 0.1193, 0.2847, 0.1289, 0.3203, 0.1414, 0.2681, 0.1497, 0.2832, 0.1193, 0.2847, 0.1414, 0.2681, 0.161, 0.2861, 0.1497, 0.2832, 0.1527, 0.2939, 0.1289, 0.3203, 0.1193, 0.2847, 0.1193, 0.2847, 0.1497, 0.2832, 0.1527, 0.2939, 0.1497, 0.2832, 0.161, 0.2861, 0.1527, 0.2939, 0.1527, 0.2939, 0.1594, 0.2979, 0.1289, 0.3203, 0.1527, 0.2939, 0.161, 0.2861, 0.1594, 0.2979, 0.1594, 0.2979, 0.161, 0.2861, 0.1935, 0.3086, 0.1594, 0.2979, 0.1935, 0.3086, 0.1729, 0.3066, 0.1594, 0.2979, 0.1729, 0.3066, 0.1642, 0.333, 0.1852, 0.3125, 0.1729, 0.3066, 0.1935, 0.3086, 0.1891, 0.3457, 0.1852, 0.3125, 0.1935, 0.3086, 0.1642, 0.333, 0.1729, 0.3066, 0.1775, 0.3188, 0.1775, 0.3188, 0.1729, 0.3066, 0.1852, 0.3125, 0.1642, 0.333, 0.1792, 0.334, 0.1891, 0.3457, 0.1642, 0.333, 0.1775, 0.3188, 0.1792, 0.334, 0.1852, 0.3125, 0.1891, 0.3457, 0.1792, 0.334, 0.1775, 0.3188, 0.1852, 0.3125, 0.1792, 0.334, 0.1631, 0.1973, 0.1946, 0.207, 0.1532, 0.2109, 0.1946, 0.207, 0.1631, 0.1973, 0.1678, 0.1846, 0.1946, 0.207, 0.1678, 0.1846, 0.1908, 0.1782, 0.1532, 0.2109, 0.1547, 0.1777, 0.1631, 0.1973, 0.1678, 0.1846, 0.1631, 0.1973, 0.1547, 0.1777, 0.1547, 0.1777, 0.1532, 0.2109, 0.129, 0.1807, 0.1908, 0.1782, 0.1678, 0.1846, 0.1644, 0.1626, 0.1678, 0.1846, 0.1547, 0.1777, 0.1644, 0.1626, 0.1644, 0.1626, 0.1885, 0.1509, 0.1908, 0.1782, 0.1644, 0.1626, 0.1932, 0.1445, 0.1885, 0.1509, 0.129, 0.1807, 0.1469, 0.1611, 0.1547, 0.1777, 0.1644, 0.1626, 0.1547, 0.1777, 0.1594, 0.1636, 0.1594, 0.1636, 0.1547, 0.1777, 0.1469, 0.1611, 0.1644, 0.1626, 0.1729, 0.1211, 0.1932, 0.1445, 0.1594, 0.1636, 0.1729, 0.1211, 0.1644, 0.1626, 0.1203, 0.1533, 0.1469, 0.1611, 0.129, 0.1807, 0.129, 0.1807, 0.1124, 0.1636, 0.1203, 0.1533, 0.1203, 0.1533, 0.1124, 0.1636, 0.1076, 0.1519, 0.1469, 0.1611, 0.1505, 0.1289, 0.1594, 0.1636, 0.1505, 0.1289, 0.1469, 0.1611, 0.1203, 0.1533, 0.153, 0.1143, 0.1594, 0.1636, 0.1505, 0.1289, 0.1594, 0.1636, 0.153, 0.1143, 0.1729, 0.1211, 0.1203, 0.1533, 0.1196, 0.1387, 0.1505, 0.1289, 0.1196, 0.1387, 0.1203, 0.1533, 0.1076, 0.1519, 0.153, 0.1143, 0.1505, 0.1289, 0.1196, 0.1387, 0.09265, 0.1348, 0.1196, 0.1387, 0.1076, 0.1519, 0.08142, 0.1309, 0.09265, 0.1348, 0.1076, 0.1519, 0.1196, 0.1387, 0.09265, 0.1348, 0.1062, 0.1187, 0.1062, 0.1187, 0.09265, 0.1348, 0.08142, 0.1309, 0.153, 0.1143, 0.1196, 0.1387, 0.1455, 0.1025, 0.1062, 0.1187, 0.1455, 0.1025, 0.1196, 0.1387, 0.1062, 0.1187, 0.08142, 0.1309, 0.1118, 0.09815, 0.1455, 0.1025, 0.1062, 0.1187, 0.1293, 0.105, 0.1293, 0.105, 0.1062, 0.1187, 0.1118, 0.09815, 0.1118, 0.09815, 0.08142, 0.1309, 0.08667, 0.09668, 0.08667, 0.09668, 0.08142, 0.1309, 0.05957, 0.09228, 0.1293, 0.105, 0.1118, 0.09815, 0.1168, 0.0918, 0.1455, 0.1025, 0.1293, 0.105, 0.1168, 0.0918, 0.09503, 0.0835, 0.1118, 0.09815, 0.08667, 0.09668, 0.1118, 0.09815, 0.09503, 0.0835, 0.1168, 0.0918, 0.08667, 0.09668, 0.05957, 0.09228, 0.07733, 0.0874, 0.09503, 0.0835, 0.08667, 0.09668, 0.07733, 0.0874, 0.07733, 0.0874, 0.05957, 0.09228, 0.05301, 0.07129, 0.07733, 0.0874, 0.05301, 0.07129, 0.05444, 0.05615, 0.07733, 0.0874, 0.05444, 0.05615, 0.09503, 0.0835, 0.1455, 0.1025, 0.1168, 0.0918, 0.127, 0.08398, 0.1121, 0.07812, 0.1168, 0.0918, 0.09503, 0.0835, 0.127, 0.08398, 0.1168, 0.0918, 0.1121, 0.07812, 0.09503, 0.0835, 0.05444, 0.05615, 0.1165, 0.06445, 0.1121, 0.07812, 0.09503, 0.0835, 0.1165, 0.06445, 0.1121, 0.07812, 0.1321, 0.07031, 0.127, 0.08398, 0.1165, 0.06445, 0.1321, 0.07031, 0.1121, 0.07812, 0.1455, 0.1025, 0.127, 0.08398, 0.1588, 0.09668, 0.1588, 0.09668, 0.127, 0.08398, 0.1321, 0.07031, 0.153, 0.1143, 0.1455, 0.1025, 0.1588, 0.09668, 0.1321, 0.07031, 0.1165, 0.06445, 0.1208, 0.05957, 0.1674, 0.08935, 0.153, 0.1143, 0.1588, 0.09668, 0.1729, 0.1211, 0.153, 0.1143, 0.1674, 0.08935, 0.13, 0.02393, 0.1588, 0.09668, 0.1208, 0.05957, 0.1674, 0.08935, 0.1588, 0.09668, 0.13, 0.02393, 0.1165, 0.06445, 0.1207, 0.02344, 0.1208, 0.05957, 0.1208, 0.05957, 0.1207, 0.02344, 0.13, 0.02393, 0.09326, 0.04346, 0.1165, 0.06445, 0.05444, 0.05615, 0.1165, 0.06445, 0.09326, 0.04346, 0.1207, 0.02344, 0.05994, 0.021, 0.09326, 0.04346, 0.05444, 0.05615, 0.05994, 0.021, 0.1207, 0.02344, 0.09326, 0.04346, 0.1207, 0.02344, 0.05994, 0.021, 0.111, 0.01172, 0.05994, 0.021, 0.06082, 0.007813, 0.111, 0.01172, 0.111, 0.01172, 0.06082, 0.007813, 0.131, 0.01318, 0.1207, 0.02344, 0.111, 0.01172, 0.131, 0.01318, 0.1207, 0.02344, 0.131, 0.01318, 0.13, 0.02393, 0.1661, 0.03369, 0.13, 0.02393, 0.131, 0.01318, 0.1661, 0.03369, 0.1674, 0.08935, 0.13, 0.02393, 0.1859, 0.04004, 0.1661, 0.03369, 0.131, 0.01318, 0.1661, 0.03369, 0.1729, 0.08984, 0.1674, 0.08935, 0.1859, 0.04004, 0.1729, 0.08984, 0.1661, 0.03369, 0.1859, 0.04004, 0.131, 0.01318, 0.1926, 0.03516, 0.1859, 0.04004, 0.1926, 0.03516, 0.1729, 0.08984, 0.1926, 0.03516, 0.131, 0.01318, 0.2004, 0.03223, 0.2004, 0.03223, 0.2286, 0.04736, 0.1926, 0.03516, 0.1873, 0.1108, 0.1674, 0.08935, 0.1729, 0.08984, 0.1729, 0.1211, 0.1674, 0.08935, 0.1873, 0.1108, 0.1729, 0.1211, 0.1873, 0.1108, 0.1932, 0.1445, 0.1873, 0.1108, 0.2084, 0.1104, 0.1932, 0.1445, 0.2084, 0.1104, 0.1873, 0.1108, 0.2006, 0.09863, 0.2128, 0.08447, 0.2084, 0.1104, 0.2006, 0.09863, 0.2006, 0.09863, 0.1873, 0.1108, 0.1948, 0.08594, 0.2006, 0.09863, 0.1948, 0.08594, 0.2128, 0.08447, 0.1948, 0.08594, 0.1873, 0.1108, 0.1729, 0.08984, 0.2128, 0.08447, 0.1948, 0.08594, 0.209, 0.07178, 0.209, 0.07178, 0.2357, 0.06006, 0.2128, 0.08447, 0.1948, 0.08594, 0.1729, 0.08984, 0.1896, 0.07568, 0.209, 0.07178, 0.1948, 0.08594, 0.1896, 0.07568, 0.1926, 0.03516, 0.1896, 0.07568, 0.1729, 0.08984, 0.209, 0.07178, 0.2164, 0.05859, 0.2357, 0.06006, 0.2357, 0.06006, 0.2164, 0.05859, 0.2286, 0.04736, 0.209, 0.07178, 0.1896, 0.07568, 0.2076, 0.06055, 0.2164, 0.05859, 0.209, 0.07178, 0.2076, 0.06055, 0.2076, 0.06055, 0.1896, 0.07568, 0.1926, 0.03516, 0.2076, 0.06055, 0.2286, 0.04736, 0.2164, 0.05859, 0.2286, 0.04736, 0.2076, 0.06055, 0.1926, 0.03516])
me_ruins_pillar_dmg_d.materials.append(mat_dn_hl_ruins_pillar_b)
me_ruins_pillar_dmg_d.update()
me_ruins_pillar_dmg_d.normals_split_custom_set([tuple(v) for v in zip(*[iter([0.3547, -0.6572, 0.665, 0.2426, -0.7945, 0.5568, 0.4283, -0.6936, 0.5792, -0.7141, 0.6558, 0.245, -0.5537, 0.8184, 0.1535, -0.4516, 0.8768, 0.1651, -0.3252, -0.2176, -0.9203, 0.03117, -0.3241, -0.9455, -0.4051, -0.4754, -0.7809, -0.01152, -0.5779, -0.816, -0.4668, -0.2526, -0.8475, -0.6253, 0.1645, -0.7629, -0.6253, 0.1645, -0.7629, -0.2264, -0.385, -0.8947, -0.01152, -0.5779, -0.816, 0.3245, -0.06953, -0.9433, -0.2264, -0.385, -0.8947, -0.6253, 0.1645, -0.7629, 0.3245, -0.06953, -0.9433, -0.6253, 0.1645, -0.7629, -0.5067, 0.07323, -0.859, 0.1749, 0.4507, -0.8754, 0.4246, 0.1605, -0.891, 0.3245, -0.06953, -0.9433, 0.1749, 0.4507, -0.8754, 0.3245, -0.06953, -0.9433, 0.1057, 0.4894, -0.8656, -0.05061, 0.4593, -0.8869, 0.1057, 0.4894, -0.8656, -0.09368, 0.1726, -0.9805, 0.1057, 0.4894, -0.8656, 0.3245, -0.06953, -0.9433, -0.09368, 0.1726, -0.9805, -0.09368, 0.1726, -0.9805, 0.3245, -0.06953, -0.9433, -0.5067, 0.07323, -0.859, -0.09368, 0.1726, -0.9805, -0.5067, 0.07323, -0.859, -0.5449, -0.1648, -0.8222, -0.5449, -0.1648, -0.8222, -0.3156, 0.1897, -0.9297, -0.09368, 0.1726, -0.9805, 0.1901, -0.4989, -0.8456, -0.2264, -0.385, -0.8947, 0.3245, -0.06953, -0.9433, 0.4899, 0.02618, -0.8714, 0.1901, -0.4989, -0.8456, 0.3245, -0.06953, -0.9433, 0.1901, -0.4989, -0.8456, -0.3252, -0.2176, -0.9203, -0.2264, -0.385, -0.8947, 0.1901, -0.4989, -0.8456, 0.03117, -0.3241, -0.9455, -0.3252, -0.2176, -0.9203, 0.4899, 0.02618, -0.8714, 0.5881, 0.2223, -0.7776, 0.1901, -0.4989, -0.8456, 0.2208, -0.3113, -0.9243, 0.1901, -0.4989, -0.8456, 0.5881, 0.2223, -0.7776, -0.2015, 0.8318, -0.5172, 0.1749, 0.4507, -0.8754, 0.1057, 0.4894, -0.8656, 0.1057, 0.4894, -0.8656, 0.3539, 0.9174, -0.1823, -0.2015, 0.8318, -0.5172, -0.2015, 0.8318, -0.5172, 0.5069, 0.8252, -0.2493, 0.1749, 0.4507, -0.8754, 0.3539, 0.9174, -0.1823, 0.5069, 0.8252, -0.2493, -0.2015, 0.8318, -0.5172, 0.5069, 0.8252, -0.2493, 0.4246, 0.1605, -0.891, 0.1749, 0.4507, -0.8754, 0.3539, 0.9174, -0.1823, 0.2645, 0.9615, 0.07406, 0.5069, 0.8252, -0.2493, 0.404, 0.9132, 0.05304, 0.2645, 0.9615, 0.07406, 0.3539, 0.9174, -0.1823, 0.5069, 0.8252, -0.2493, 0.9378, 0.3114, -0.1535, 0.4246, 0.1605, -0.891, 0.404, 0.9132, 0.05304, 0.2095, 0.9248, 0.3177, 0.2645, 0.9615, 0.07406, 0.2095, 0.9248, 0.3177, 0.404, 0.9132, 0.05304, 0.3014, 0.933, 0.1967, 0.2095, 0.9248, 0.3177, 0.3014, 0.933, 0.1967, 0.5184, 0.8512, 0.08189, 0.2645, 0.9615, 0.07406, 0.7995, 0.5748, 0.1745, 0.5069, 0.8252, -0.2493, 0.2095, 0.9248, 0.3177, 0.7995, 0.5748, 0.1745, 0.2645, 0.9615, 0.07406, 0.5069, 0.8252, -0.2493, 0.7995, 0.5748, 0.1745, 0.9378, 0.3114, -0.1535, 0.7183, 0.5214, 0.4606, 0.2095, 0.9248, 0.3177, 0.5184, 0.8512, 0.08189, 0.2095, 0.9248, 0.3177, 0.7183, 0.5214, 0.4606, 0.7995, 0.5748, 0.1745, 0.3315, 0.5655, 0.7552, 0.7183, 0.5214, 0.4606, 0.5184, 0.8512, 0.08189, 0.7995, 0.5748, 0.1745, 0.8782, -0.1841, -0.4414, 0.9378, 0.3114, -0.1535, 0.9378, 0.3114, -0.1535, 0.8782, -0.1841, -0.4414, 0.4246, 0.1605, -0.891, 0.7183, 0.5214, 0.4606, 0.3315, 0.5655, 0.7552, 0.3554, 0.666, 0.6558, 0.3315, 0.5655, 0.7552, -0.08298, 0.2684, 0.9597, 0.3554, 0.666, 0.6558, 0.8782, -0.1841, -0.4414, 0.779, -0.1781, -0.6013, 0.4246, 0.1605, -0.891, 0.4246, 0.1605, -0.891, 0.779, -0.1781, -0.6013, 0.3245, -0.06953, -0.9433, 0.3554, 0.666, 0.6558, -0.08298, 0.2684, 0.9597, -0.1111, 0.5942, 0.7966, -0.08298, 0.2684, 0.9597, 0.00746, 0.5932, 0.805, -0.1111, 0.5942, 0.7966, 0.00746, 0.5932, 0.805, -0.2696, 0.5888, 0.762, -0.1111, 0.5942, 0.7966, 0.779, -0.1781, -0.6013, 0.9295, -0.09951, -0.3552, 0.3245, -0.06953, -0.9433, 0.3245, -0.06953, -0.9433, 0.9295, -0.09951, -0.3552, 0.4899, 0.02618, -0.8714, 0.9554, -0.2808, -0.09153, 0.779, -0.1781, -0.6013, 0.8782, -0.1841, -0.4414, 0.779, -0.1781, -0.6013, 0.9554, -0.2808, -0.09153, 0.9295, -0.09951, -0.3552, 0.9295, -0.09951, -0.3552, 0.9572, 0.2626, -0.1214, 0.4899, 0.02618, -0.8714, 0.5881, 0.2223, -0.7776, 0.4899, 0.02618, -0.8714, 0.9572, 0.2626, -0.1214, 0.8782, -0.1841, -0.4414, 0.961, -0.2765, -0.002863, 0.9554, -0.2808, -0.09153, 0.961, -0.2765, -0.002863, 0.8782, -0.1841, -0.4414, 0.7995, 0.5748, 0.1745, 0.9429, 0.1248, 0.3089, 0.961, -0.2765, -0.002863, 0.7995, 0.5748, 0.1745, 0.7995, 0.5748, 0.1745, 0.7183, 0.5214, 0.4606, 0.9429, 0.1248, 0.3089, 0.9855, -0.004744, 0.1698, 0.961, -0.2765, -0.002863, 0.9429, 0.1248, 0.3089, 0.961, -0.2765, -0.002863, 0.9855, -0.004744, 0.1698, 0.9554, -0.2808, -0.09153, 0.9429, 0.1248, 0.3089, 0.7183, 0.5214, 0.4606, 0.9855, -0.004744, 0.1698, 0.9855, -0.004744, 0.1698, 0.991, -0.1335, -0.01145, 0.9554, -0.2808, -0.09153, 0.7183, 0.5214, 0.4606, 0.9587, -0.02226, 0.2837, 0.9855, -0.004744, 0.1698, 0.9855, -0.004744, 0.1698, 0.9587, -0.02226, 0.2837, 0.991, -0.1335, -0.01145, 0.9554, -0.2808, -0.09153, 0.9983, -0.003917, 0.05734, 0.9295, -0.09951, -0.3552, 0.991, -0.1335, -0.01145, 0.9983, -0.003917, 0.05734, 0.9554, -0.2808, -0.09153, 0.9675, 0.2521, -0.01719, 0.9572, 0.2626, -0.1214, 0.9295, -0.09951, -0.3552, 0.9983, -0.003917, 0.05734, 0.9675, 0.2521, -0.01719, 0.9295, -0.09951, -0.3552, 0.5881, 0.2223, -0.7776, 0.9572, 0.2626, -0.1214, 0.9481, 0.2973, -0.1129, 0.9481, 0.2973, -0.1129, 0.9572, 0.2626, -0.1214, 0.9675, 0.2521, -0.01719, 0.5881, 0.2223, -0.7776, 0.9481, 0.2973, -0.1129, 0.8625, -0.1514, -0.4828, 0.5881, 0.2223, -0.7776, 0.8625, -0.1514, -0.4828, 0.2208, -0.3113, -0.9243, 0.9481, 0.2973, -0.1129, 0.9675, 0.2521, -0.01719, 0.9826, 0.1624, 0.08961, 0.9481, 0.2973, -0.1129, 0.9433, -0.2445, 0.2247, 0.8625, -0.1514, -0.4828, 0.9433, -0.2445, 0.2247, 0.9481, 0.2973, -0.1129, 0.9826, 0.1624, 0.08961, 0.8625, -0.1514, -0.4828, 0.4763, -0.8295, -0.2916, 0.2208, -0.3113, -0.9243, 0.9433, -0.2445, 0.2247, 0.5741, -0.7993, 0.1778, 0.8625, -0.1514, -0.4828, 0.4763, -0.8295, -0.2916, 0.8625, -0.1514, -0.4828, 0.5741, -0.7993, 0.1778, -0.003657, -0.9597, -0.2809, 0.2208, -0.3113, -0.9243, 0.4763, -0.8295, -0.2916, 0.5741, -0.7993, 0.1778, -0.003657, -0.9597, -0.2809, 0.4763, -0.8295, -0.2916, 0.1901, -0.4989, -0.8456, 0.2208, -0.3113, -0.9243, -0.003657, -0.9597, -0.2809, 0.9433, -0.2445, 0.2247, 0.8708, -0.3915, 0.2974, 0.5741, -0.7993, 0.1778, 0.9826, 0.1624, 0.08961, 0.8708, -0.3915, 0.2974, 0.9433, -0.2445, 0.2247, 0.5741, -0.7993, 0.1778, 0.3466, -0.9217, 0.1742, -0.003657, -0.9597, -0.2809, 0.5741, -0.7993, 0.1778, 0.8708, -0.3915, 0.2974, 0.3466, -0.9217, 0.1742, 0.9675, 0.2521, -0.01719, 0.9768, 0.1887, 0.1016, 0.9826, 0.1624, 0.08961, 0.9768, 0.1887, 0.1016, 0.8708, -0.3915, 0.2974, 0.9826, 0.1624, 0.08961, 0.9675, 0.2521, -0.01719, 0.9233, -0.2388, 0.3007, 0.9768, 0.1887, 0.1016, 0.9983, -0.003917, 0.05734, 0.9233, -0.2388, 0.3007, 0.9675, 0.2521, -0.01719, 0.9768, 0.1887, 0.1016, 0.8109, -0.4414, 0.3842, 0.8708, -0.3915, 0.2974, 0.9768, 0.1887, 0.1016, 0.9233, -0.2388, 0.3007, 0.8109, -0.4414, 0.3842, 0.8708, -0.3915, 0.2974, 0.4943, -0.8543, 0.1606, 0.3466, -0.9217, 0.1742, 0.8708, -0.3915, 0.2974, 0.8109, -0.4414, 0.3842, 0.4943, -0.8543, 0.1606, 0.382, -0.924, -0.01694, 0.3466, -0.9217, 0.1742, 0.4943, -0.8543, 0.1606, 0.3466, -0.9217, 0.1742, 0.382, -0.924, -0.01694, -0.003657, -0.9597, -0.2809, 0.8109, -0.4414, 0.3842, 0.1294, -0.7458, 0.6534, 0.4943, -0.8543, 0.1606, 0.4943, -0.8543, 0.1606, 0.1294, -0.7458, 0.6534, 0.5622, -0.8131, 0.1508, 0.4943, -0.8543, 0.1606, 0.5622, -0.8131, 0.1508, 0.382, -0.924, -0.01694, 0.5602, -0.5789, 0.5925, 0.1294, -0.7458, 0.6534, 0.8109, -0.4414, 0.3842, 0.5602, -0.5789, 0.5925, 0.5622, -0.8131, 0.1508, 0.1294, -0.7458, 0.6534, 0.9233, -0.2388, 0.3007, 0.5602, -0.5789, 0.5925, 0.8109, -0.4414, 0.3842, 0.5622, -0.8131, 0.1508, 0.5602, -0.5789, 0.5925, 0.6666, -0.6952, 0.2689, 0.5622, -0.8131, 0.1508, 0.6666, -0.6952, 0.2689, 0.382, -0.924, -0.01694, 0.4641, -0.677, 0.5712, 0.5602, -0.5789, 0.5925, 0.9233, -0.2388, 0.3007, 0.4641, -0.677, 0.5712, 0.6666, -0.6952, 0.2689, 0.5602, -0.5789, 0.5925, 0.382, -0.924, -0.01694, 0.3097, -0.9396, -0.146, -0.003657, -0.9597, -0.2809, 0.3097, -0.9396, -0.146, 0.693, -0.7099, -0.126, -0.003657, -0.9597, -0.2809, 0.693, -0.7099, -0.126, 0.1901, -0.4989, -0.8456, -0.003657, -0.9597, -0.2809, 0.3097, -0.9396, -0.146, 0.382, -0.924, -0.01694, 0.8048, -0.5694, -0.1676, 0.693, -0.7099, -0.126, 0.3097, -0.9396, -0.146, 0.8048, -0.5694, -0.1676, 0.8048, -0.5694, -0.1676, 0.1901, -0.4989, -0.8456, 0.693, -0.7099, -0.126, 0.8048, -0.5694, -0.1676, 0.382, -0.924, -0.01694, 0.6666, -0.6952, 0.2689, 0.1901, -0.4989, -0.8456, 0.8048, -0.5694, -0.1676, 0.6192, -0.6802, -0.3924, 0.1901, -0.4989, -0.8456, 0.6192, -0.6802, -0.3924, 0.03117, -0.3241, -0.9455, 0.8048, -0.5694, -0.1676, 0.6091, -0.7908, -0.0604, 0.6192, -0.6802, -0.3924, 0.6192, -0.6802, -0.3924, 0.6091, -0.7908, -0.0604, 0.03117, -0.3241, -0.9455, 0.8048, -0.5694, -0.1676, 0.6666, -0.6952, 0.2689, 0.6091, -0.7908, -0.0604, 0.03117, -0.3241, -0.9455, 0.6091, -0.7908, -0.0604, -0.004166, -0.912, -0.4101, -0.004166, -0.912, -0.4101, -0.4051, -0.4754, -0.7809, 0.03117, -0.3241, -0.9455, 0.6666, -0.6952, 0.2689, 0.635, -0.7361, 0.2344, 0.6091, -0.7908, -0.0604, 0.6091, -0.7908, -0.0604, 0.1675, -0.9608, 0.2211, -0.004166, -0.912, -0.4101, 0.6091, -0.7908, -0.0604, 0.635, -0.7361, 0.2344, 0.1675, -0.9608, 0.2211, -0.6579, -0.7424, -0.1266, -0.4051, -0.4754, -0.7809, -0.004166, -0.912, -0.4101, -0.4302, -0.8691, 0.2442, -0.004166, -0.912, -0.4101, 0.1675, -0.9608, 0.2211, -0.4302, -0.8691, 0.2442, -0.6579, -0.7424, -0.1266, -0.004166, -0.912, -0.4101, 0.03723, -0.9623, 0.2696, -0.4302, -0.8691, 0.2442, 0.1675, -0.9608, 0.2211, 0.635, -0.7361, 0.2344, 0.03723, -0.9623, 0.2696, 0.1675, -0.9608, 0.2211, -0.6711, -0.6479, -0.3604, -0.4051, -0.4754, -0.7809, -0.6579, -0.7424, -0.1266, -0.6711, -0.6479, -0.3604, -0.3252, -0.2176, -0.9203, -0.4051, -0.4754, -0.7809, -0.5655, -0.8049, 0.1799, -0.6579, -0.7424, -0.1266, -0.4302, -0.8691, 0.2442, -0.5655, -0.8049, 0.1799, -0.6711, -0.6479, -0.3604, -0.6579, -0.7424, -0.1266, 0.03723, -0.9623, 0.2696, -0.5655, -0.8049, 0.1799, -0.4302, -0.8691, 0.2442, -0.7682, -0.6105, -0.1928, -0.3252, -0.2176, -0.9203, -0.6711, -0.6479, -0.3604, -0.5655, -0.8049, 0.1799, -0.7682, -0.6105, -0.1928, -0.6711, -0.6479, -0.3604, -0.7682, -0.6105, -0.1928, -0.2264, -0.385, -0.8947, -0.3252, -0.2176, -0.9203, 0.3412, -0.9291, -0.1425, -0.5655, -0.8049, 0.1799, 0.03723, -0.9623, 0.2696, 0.03723, -0.9623, 0.2696, 0.635, -0.7361, 0.2344, 0.3412, -0.9291, -0.1425, -0.1341, -0.9295, -0.3435, -0.2264, -0.385, -0.8947, -0.7682, -0.6105, -0.1928, -0.2264, -0.385, -0.8947, -0.1341, -0.9295, -0.3435, -0.01152, -0.5779, -0.816, 0.635, -0.7361, 0.2344, 0.03518, -0.8885, 0.4575, 0.3412, -0.9291, -0.1425, 0.03518, -0.8885, 0.4575, -0.5655, -0.8049, 0.1799, 0.3412, -0.9291, -0.1425, -0.4234, -0.8899, -0.1699, -0.01152, -0.5779, -0.816, -0.1341, -0.9295, -0.3435, -0.4668, -0.2526, -0.8475, -0.01152, -0.5779, -0.816, -0.4234, -0.8899, -0.1699, -0.1223, -0.9594, 0.2541, -0.7682, -0.6105, -0.1928, -0.5655, -0.8049, 0.1799, -0.1341, -0.9295, -0.3435, -0.7682, -0.6105, -0.1928, -0.1223, -0.9594, 0.2541, -0.9458, -0.3155, -0.07759, -0.4668, -0.2526, -0.8475, -0.4234, -0.8899, -0.1699, -0.236, -0.9716, -0.0181, -0.4234, -0.8899, -0.1699, -0.1341, -0.9295, -0.3435, -0.9458, -0.3155, -0.07759, -0.9434, 0.2893, -0.1619, -0.4668, -0.2526, -0.8475, -0.4668, -0.2526, -0.8475, -0.9434, 0.2893, -0.1619, -0.6253, 0.1645, -0.7629, -0.8885, -0.4587, 0.009885, -0.9458, -0.3155, -0.07759, -0.4234, -0.8899, -0.1699, -0.8885, -0.4587, 0.009885, -0.4234, -0.8899, -0.1699, -0.236, -0.9716, -0.0181, -0.9458, -0.3155, -0.07759, -0.9773, 0.2094, 0.03233, -0.9434, 0.2893, -0.1619, -0.8885, -0.4587, 0.009885, -0.9773, 0.2094, 0.03233, -0.9458, -0.3155, -0.07759, -0.9434, 0.2893, -0.1619, -0.9707, 0.2404, 0.001545, -0.6253, 0.1645, -0.7629, -0.9434, 0.2893, -0.1619, -0.9773, 0.2094, 0.03233, -0.9707, 0.2404, 0.001545, -0.1341, -0.9295, -0.3435, -0.4582, -0.8876, -0.0474, -0.236, -0.9716, -0.0181, -0.4582, -0.8876, -0.0474, -0.8885, -0.4587, 0.009885, -0.236, -0.9716, -0.0181, -0.3213, -0.9035, 0.2837, -0.4582, -0.8876, -0.0474, -0.1341, -0.9295, -0.3435, -0.1223, -0.9594, 0.2541, -0.3213, -0.9035, 0.2837, -0.1341, -0.9295, -0.3435, -0.8885, -0.4587, 0.009885, -0.4582, -0.8876, -0.0474, -0.7742, -0.5885, 0.2331, -0.7742, -0.5885, 0.2331, -0.4582, -0.8876, -0.0474, -0.3213, -0.9035, 0.2837, -0.8885, -0.4587, 0.009885, -0.9374, 0.3479, 0.01232, -0.9773, 0.2094, 0.03233, -0.9773, 0.2094, 0.03233, -0.9374, 0.3479, 0.01232, -0.9707, 0.2404, 0.001545, -0.7742, -0.5885, 0.2331, -0.9127, -0.1895, 0.362, -0.8885, -0.4587, 0.009885, -0.9127, -0.1895, 0.362, -0.9374, 0.3479, 0.01232, -0.8885, -0.4587, 0.009885, -0.9127, -0.1895, 0.362, -0.7742, -0.5885, 0.2331, -0.3213, -0.9035, 0.2837, -0.9418, 0.336, 0.01308, -0.9707, 0.2404, 0.001545, -0.9374, 0.3479, 0.01232, -0.3155, -0.478, 0.8198, -0.9127, -0.1895, 0.362, -0.3213, -0.9035, 0.2837, -0.9707, 0.2404, 0.001545, -0.9418, 0.336, 0.01308, -0.9997, 0.01717, 0.01967, -0.3155, -0.478, 0.8198, -0.3213, -0.9035, 0.2837, 0.1248, -0.8984, 0.4211, -0.3213, -0.9035, 0.2837, -0.1223, -0.9594, 0.2541, 0.1248, -0.8984, 0.4211, -0.9707, 0.2404, 0.001545, -0.9396, -0.3321, -0.08336, -0.6253, 0.1645, -0.7629, -0.9707, 0.2404, 0.001545, -0.9997, 0.01717, 0.01967, -0.9396, -0.3321, -0.08336, -0.9396, -0.3321, -0.08336, -0.5067, 0.07323, -0.859, -0.6253, 0.1645, -0.7629, -0.9396, -0.3321, -0.08336, -0.5449, -0.1648, -0.8222, -0.5067, 0.07323, -0.859, -0.9396, -0.3321, -0.08336, -0.9997, 0.01717, 0.01967, -0.9608, -0.2763, -0.02122, -0.9396, -0.3321, -0.08336, -0.8956, -0.2215, -0.3858, -0.5449, -0.1648, -0.8222, -0.9608, -0.2763, -0.02122, -0.8956, -0.2215, -0.3858, -0.9396, -0.3321, -0.08336, -0.3156, 0.1897, -0.9297, -0.5449, -0.1648, -0.8222, -0.8956, -0.2215, -0.3858, -0.9608, -0.2763, -0.02122, -0.9997, 0.01717, 0.01967, -0.9606, -0.2761, -0.03182, -0.9606, -0.2761, -0.03182, -0.8956, -0.2215, -0.3858, -0.9608, -0.2763, -0.02122, -0.6476, 0.5338, 0.5438, -0.9997, 0.01717, 0.01967, -0.9418, 0.336, 0.01308, -0.6476, 0.5338, 0.5438, -0.9606, -0.2761, -0.03182, -0.9997, 0.01717, 0.01967, -0.9374, 0.3479, 0.01232, -0.6476, 0.5338, 0.5438, -0.9418, 0.336, 0.01308, -0.8956, -0.2215, -0.3858, -0.9606, -0.2761, -0.03182, -0.9211, 0.1421, 0.3624, -0.9374, 0.3479, 0.01232, -0.8122, 0.5394, 0.2221, -0.6476, 0.5338, 0.5438, -0.9374, 0.3479, 0.01232, -0.9127, -0.1895, 0.362, -0.8122, 0.5394, 0.2221, -0.6476, 0.5338, 0.5438, -0.803, 0.2242, 0.5522, -0.9606, -0.2761, -0.03182, -0.9211, 0.1421, 0.3624, -0.9606, -0.2761, -0.03182, -0.803, 0.2242, 0.5522, -0.8122, 0.5394, 0.2221, -0.9127, -0.1895, 0.362, -0.7744, 0.3538, 0.5245, -0.3155, -0.478, 0.8198, -0.7744, 0.3538, 0.5245, -0.9127, -0.1895, 0.362, -0.8122, 0.5394, 0.2221, -0.6152, 0.4721, 0.6313, -0.6476, 0.5338, 0.5438, -0.8122, 0.5394, 0.2221, -0.7744, 0.3538, 0.5245, -0.6152, 0.4721, 0.6313, -0.4276, 0.4278, 0.7963, -0.6476, 0.5338, 0.5438, -0.6152, 0.4721, 0.6313, -0.4276, 0.4278, 0.7963, -0.803, 0.2242, 0.5522, -0.6476, 0.5338, 0.5438, -0.7744, 0.3538, 0.5245, -0.4678, 0.3207, 0.8236, -0.6152, 0.4721, 0.6313, -0.4678, 0.3207, 0.8236, -0.4276, 0.4278, 0.7963, -0.6152, 0.4721, 0.6313, -0.3155, -0.478, 0.8198, -0.2799, 0.502, 0.8183, -0.7744, 0.3538, 0.5245, -0.7744, 0.3538, 0.5245, -0.2799, 0.502, 0.8183, -0.4678, 0.3207, 0.8236, 0.03227, -0.1643, 0.9859, -0.2799, 0.502, 0.8183, -0.3155, -0.478, 0.8198, 0.03227, -0.1643, 0.9859, -0.4678, 0.3207, 0.8236, -0.2799, 0.502, 0.8183, 0.1248, -0.8984, 0.4211, 0.03227, -0.1643, 0.9859, -0.3155, -0.478, 0.8198, 0.03227, -0.1643, 0.9859, -0.2102, -0.2261, 0.9512, -0.4678, 0.3207, 0.8236, -0.2102, -0.2261, 0.9512, 0.03227, -0.1643, 0.9859, 0.1248, -0.8984, 0.4211, -0.4678, 0.3207, 0.8236, -0.672, -0.02758, 0.7401, -0.4276, 0.4278, 0.7963, -0.2102, -0.2261, 0.9512, -0.672, -0.02758, 0.7401, -0.4678, 0.3207, 0.8236, 0.1248, -0.8984, 0.4211, 0.1548, -0.7686, 0.6207, -0.2102, -0.2261, 0.9512, 0.1548, -0.7686, 0.6207, 0.1248, -0.8984, 0.4211, -0.1223, -0.9594, 0.2541, -0.3223, -0.4997, 0.804, -0.672, -0.02758, 0.7401, -0.2102, -0.2261, 0.9512, -0.3223, -0.4997, 0.804, -0.2102, -0.2261, 0.9512, 0.1548, -0.7686, 0.6207, -0.672, -0.02758, 0.7401, -0.75, 0.1576, 0.6424, -0.4276, 0.4278, 0.7963, 0.1548, -0.7686, 0.6207, -0.1223, -0.9594, 0.2541, -0.4635, -0.7601, 0.4554, -0.1223, -0.9594, 0.2541, -0.5655, -0.8049, 0.1799, -0.4635, -0.7601, 0.4554, -0.4276, 0.4278, 0.7963, -0.75, 0.1576, 0.6424, -0.6148, 0.2914, 0.7329, -0.4276, 0.4278, 0.7963, -0.6148, 0.2914, 0.7329, -0.803, 0.2242, 0.5522, -0.4635, -0.7601, 0.4554, -0.5655, -0.8049, 0.1799, -0.391, -0.7411, 0.5458, -0.391, -0.7411, 0.5458, -0.5655, -0.8049, 0.1799, 0.03518, -0.8885, 0.4575, -0.1713, -0.659, 0.7324, -0.4635, -0.7601, 0.4554, -0.391, -0.7411, 0.5458, -0.1713, -0.659, 0.7324, 0.1548, -0.7686, 0.6207, -0.4635, -0.7601, 0.4554, 0.2509, -0.6704, 0.6983, -0.391, -0.7411, 0.5458, 0.03518, -0.8885, 0.4575, -0.1713, -0.659, 0.7324, -0.391, -0.7411, 0.5458, -0.4012, -0.4693, 0.7866, -0.4012, -0.4693, 0.7866, -0.391, -0.7411, 0.5458, 0.2509, -0.6704, 0.6983, -0.1167, -0.4731, 0.8732, 0.1548, -0.7686, 0.6207, -0.1713, -0.659, 0.7324, -0.1713, -0.659, 0.7324, -0.4012, -0.4693, 0.7866, -0.1167, -0.4731, 0.8732, 0.2509, -0.6704, 0.6983, 0.01426, -0.4133, 0.9105, -0.4012, -0.4693, 0.7866, -0.1167, -0.4731, 0.8732, -0.4012, -0.4693, 0.7866, 0.01426, -0.4133, 0.9105, 0.6145, -0.561, 0.5547, 0.2509, -0.6704, 0.6983, 0.03518, -0.8885, 0.4575, 0.2509, -0.6704, 0.6983, 0.6145, -0.561, 0.5547, 0.01426, -0.4133, 0.9105, 0.635, -0.7361, 0.2344, 0.6145, -0.561, 0.5547, 0.03518, -0.8885, 0.4575, 0.01426, -0.4133, 0.9105, 0.07163, -0.1064, 0.9917, -0.1167, -0.4731, 0.8732, 0.6145, -0.561, 0.5547, 0.07163, -0.1064, 0.9917, 0.01426, -0.4133, 0.9105, 0.2657, -0.5631, 0.7825, 0.1548, -0.7686, 0.6207, -0.1167, -0.4731, 0.8732, 0.1548, -0.7686, 0.6207, 0.2657, -0.5631, 0.7825, -0.3223, -0.4997, 0.804, 0.02503, -0.5074, 0.8614, -0.1167, -0.4731, 0.8732, 0.07163, -0.1064, 0.9917, 0.2657, -0.5631, 0.7825, -0.1167, -0.4731, 0.8732, 0.02503, -0.5074, 0.8614, 0.1441, -0.6543, 0.7424, 0.07163, -0.1064, 0.9917, 0.6145, -0.561, 0.5547, 0.1441, -0.6543, 0.7424, 0.02503, -0.5074, 0.8614, 0.07163, -0.1064, 0.9917, 0.3678, -0.6461, 0.6688, 0.6145, -0.561, 0.5547, 0.635, -0.7361, 0.2344, 0.3678, -0.6461, 0.6688, 0.1441, -0.6543, 0.7424, 0.6145, -0.561, 0.5547, 0.6666, -0.6952, 0.2689, 0.3678, -0.6461, 0.6688, 0.635, -0.7361, 0.2344, 0.4641, -0.677, 0.5712, 0.3678, -0.6461, 0.6688, 0.6666, -0.6952, 0.2689, 0.3678, -0.6461, 0.6688, 0.2426, -0.7945, 0.5568, 0.1441, -0.6543, 0.7424, 0.4641, -0.677, 0.5712, 0.2426, -0.7945, 0.5568, 0.3678, -0.6461, 0.6688, 0.02503, -0.5074, 0.8614, 0.1441, -0.6543, 0.7424, 0.2426, -0.7945, 0.5568, 0.4641, -0.677, 0.5712, 0.4283, -0.6936, 0.5792, 0.2426, -0.7945, 0.5568, 0.4283, -0.6936, 0.5792, 0.4641, -0.677, 0.5712, 0.9233, -0.2388, 0.3007, -0.04376, -0.7188, 0.6938, 0.2657, -0.5631, 0.7825, 0.02503, -0.5074, 0.8614, -0.3223, -0.4997, 0.804, 0.2657, -0.5631, 0.7825, -0.04376, -0.7188, 0.6938, -0.04376, -0.7188, 0.6938, 0.02503, -0.5074, 0.8614, -0.2332, -0.6758, 0.6992, 0.02503, -0.5074, 0.8614, 0.2426, -0.7945, 0.5568, -0.2332, -0.6758, 0.6992, -0.2332, -0.6758, 0.6992, -0.3223, -0.4997, 0.804, -0.04376, -0.7188, 0.6938, 0.1902, -0.4255, 0.8848, -0.2332, -0.6758, 0.6992, 0.2426, -0.7945, 0.5568, 0.3547, -0.6572, 0.665, 0.1902, -0.4255, 0.8848, 0.2426, -0.7945, 0.5568, -0.2332, -0.6758, 0.6992, -0.4822, -0.1, 0.8703, -0.3223, -0.4997, 0.804, -0.4822, -0.1, 0.8703, -0.2332, -0.6758, 0.6992, 0.1902, -0.4255, 0.8848, 0.3547, -0.6572, 0.665, 0.4283, -0.6936, 0.5792, 0.5841, -0.2897, 0.7582, 0.5841, -0.2897, 0.7582, 0.4283, -0.6936, 0.5792, 0.9233, -0.2388, 0.3007, 0.4359, 0.08957, 0.8955, 0.1902, -0.4255, 0.8848, 0.3547, -0.6572, 0.665, 0.5841, -0.2897, 0.7582, 0.3726, -0.2483, 0.8942, 0.3547, -0.6572, 0.665, 0.3726, -0.2483, 0.8942, 0.4359, 0.08957, 0.8955, 0.3547, -0.6572, 0.665, 0.1902, -0.4255, 0.8848, 0.4359, 0.08957, 0.8955, -0.1037, 0.129, 0.9862, 0.1902, -0.4255, 0.8848, -0.1037, 0.129, 0.9862, -0.4822, -0.1, 0.8703, 0.4359, 0.08957, 0.8955, 0.3726, -0.2483, 0.8942, 0.2799, 0.1823, 0.9426, 0.2799, 0.1823, 0.9426, 0.3726, -0.2483, 0.8942, 0.5841, -0.2897, 0.7582, 0.4359, 0.08957, 0.8955, -0.03699, 0.5358, 0.8435, -0.1037, 0.129, 0.9862, -0.4822, -0.1, 0.8703, -0.1037, 0.129, 0.9862, -0.03699, 0.5358, 0.8435, 0.4359, 0.08957, 0.8955, 0.2799, 0.1823, 0.9426, -0.1331, 0.4788, 0.8678, -0.1331, 0.4788, 0.8678, -0.03699, 0.5358, 0.8435, 0.4359, 0.08957, 0.8955, -0.03699, 0.5358, 0.8435, -0.2696, 0.5888, 0.762, -0.4822, -0.1, 0.8703, -0.1111, 0.5942, 0.7966, -0.2696, 0.5888, 0.762, -0.03699, 0.5358, 0.8435, -0.1331, 0.4788, 0.8678, -0.1111, 0.5942, 0.7966, -0.03699, 0.5358, 0.8435, -0.1331, 0.4788, 0.8678, 0.0696, 0.5805, 0.8113, -0.1111, 0.5942, 0.7966, -0.1331, 0.4788, 0.8678, 0.2799, 0.1823, 0.9426, 0.0696, 0.5805, 0.8113, -0.1111, 0.5942, 0.7966, 0.0696, 0.5805, 0.8113, 0.3554, 0.666, 0.6558, 0.3554, 0.666, 0.6558, 0.0696, 0.5805, 0.8113, 0.7183, 0.5214, 0.4606, 0.2799, 0.1823, 0.9426, 0.3277, 0.1155, 0.9377, 0.0696, 0.5805, 0.8113, 0.2799, 0.1823, 0.9426, 0.5841, -0.2897, 0.7582, 0.3277, 0.1155, 0.9377, 0.7383, 0.2358, 0.6319, 0.7183, 0.5214, 0.4606, 0.0696, 0.5805, 0.8113, 0.0696, 0.5805, 0.8113, 0.3277, 0.1155, 0.9377, 0.7383, 0.2358, 0.6319, 0.3277, 0.1155, 0.9377, 0.5841, -0.2897, 0.7582, 0.7383, 0.2358, 0.6319, 0.7383, 0.2358, 0.6319, 0.9587, -0.02226, 0.2837, 0.7183, 0.5214, 0.4606, 0.7383, 0.2358, 0.6319, 0.5841, -0.2897, 0.7582, 0.9587, -0.02226, 0.2837, 0.9587, -0.02226, 0.2837, 0.5841, -0.2897, 0.7582, 0.9233, -0.2388, 0.3007, 0.9587, -0.02226, 0.2837, 0.9233, -0.2388, 0.3007, 0.9972, -0.02044, -0.07148, 0.9587, -0.02226, 0.2837, 0.9972, -0.02044, -0.07148, 0.991, -0.1335, -0.01145, 0.9893, 0.1446, -0.02182, 0.9972, -0.02044, -0.07148, 0.9233, -0.2388, 0.3007, 0.9983, -0.003917, 0.05734, 0.9893, 0.1446, -0.02182, 0.9233, -0.2388, 0.3007, 0.991, -0.1335, -0.01145, 0.9972, -0.02044, -0.07148, 0.9829, 0.06767, -0.1712, 0.9829, 0.06767, -0.1712, 0.9972, -0.02044, -0.07148, 0.9893, 0.1446, -0.02182, 0.991, -0.1335, -0.01145, 0.9693, -0.08366, 0.2311, 0.9983, -0.003917, 0.05734, 0.991, -0.1335, -0.01145, 0.9829, 0.06767, -0.1712, 0.9693, -0.08366, 0.2311, 0.9893, 0.1446, -0.02182, 0.9983, -0.003917, 0.05734, 0.9693, -0.08366, 0.2311, 0.9829, 0.06767, -0.1712, 0.9893, 0.1446, -0.02182, 0.9693, -0.08366, 0.2311, -0.5659, -0.1105, 0.817, -0.3223, -0.4997, 0.804, -0.4822, -0.1, 0.8703, -0.3223, -0.4997, 0.804, -0.5659, -0.1105, 0.817, -0.5815, 0.08589, 0.809, -0.3223, -0.4997, 0.804, -0.5815, 0.08589, 0.809, -0.672, -0.02758, 0.7401, -0.4822, -0.1, 0.8703, -0.4615, 0.4271, 0.7776, -0.5659, -0.1105, 0.817, -0.5815, 0.08589, 0.809, -0.5659, -0.1105, 0.817, -0.4615, 0.4271, 0.7776, -0.4615, 0.4271, 0.7776, -0.4822, -0.1, 0.8703, -0.2696, 0.5888, 0.762, -0.672, -0.02758, 0.7401, -0.5815, 0.08589, 0.809, -0.6429, 0.469, 0.6056, -0.5815, 0.08589, 0.809, -0.4615, 0.4271, 0.7776, -0.6429, 0.469, 0.6056, -0.6429, 0.469, 0.6056, -0.75, 0.1576, 0.6424, -0.672, -0.02758, 0.7401, -0.6429, 0.469, 0.6056, -0.6148, 0.2914, 0.7329, -0.75, 0.1576, 0.6424, -0.2696, 0.5888, 0.762, -0.5134, 0.4866, 0.7069, -0.4615, 0.4271, 0.7776, -0.6429, 0.469, 0.6056, -0.4615, 0.4271, 0.7776, -0.5483, 0.5256, 0.6505, -0.5483, 0.5256, 0.6505, -0.4615, 0.4271, 0.7776, -0.5134, 0.4866, 0.7069, -0.6429, 0.469, 0.6056, -0.7739, 0.3064, 0.5543, -0.6148, 0.2914, 0.7329, -0.5483, 0.5256, 0.6505, -0.7739, 0.3064, 0.5543, -0.6429, 0.469, 0.6056, -0.1272, 0.5062, 0.853, -0.5134, 0.4866, 0.7069, -0.2696, 0.5888, 0.762, -0.2696, 0.5888, 0.762, 0.00746, 0.5932, 0.805, -0.1272, 0.5062, 0.853, -0.1272, 0.5062, 0.853, 0.00746, 0.5932, 0.805, -0.08298, 0.2684, 0.9597, -0.5134, 0.4866, 0.7069, -0.1923, 0.4719, 0.8604, -0.5483, 0.5256, 0.6505, -0.1923, 0.4719, 0.8604, -0.5134, 0.4866, 0.7069, -0.1272, 0.5062, 0.853, -0.5999, 0.4395, 0.6685, -0.5483, 0.5256, 0.6505, -0.1923, 0.4719, 0.8604, -0.5483, 0.5256, 0.6505, -0.5999, 0.4395, 0.6685, -0.7739, 0.3064, 0.5543, -0.1272, 0.5062, 0.853, -0.3317, 0.4075, 0.8508, -0.1923, 0.4719, 0.8604, -0.3317, 0.4075, 0.8508, -0.1272, 0.5062, 0.853, -0.08298, 0.2684, 0.9597, -0.5999, 0.4395, 0.6685, -0.1923, 0.4719, 0.8604, -0.3317, 0.4075, 0.8508, 0.1075, 0.3247, 0.9397, -0.3317, 0.4075, 0.8508, -0.08298, 0.2684, 0.9597, 0.3315, 0.5655, 0.7552, 0.1075, 0.3247, 0.9397, -0.08298, 0.2684, 0.9597, -0.3317, 0.4075, 0.8508, 0.1075, 0.3247, 0.9397, -0.1415, 0.5979, 0.789, -0.1415, 0.5979, 0.789, 0.1075, 0.3247, 0.9397, 0.3315, 0.5655, 0.7552, -0.5999, 0.4395, 0.6685, -0.3317, 0.4075, 0.8508, -0.4256, 0.5149, 0.7441, -0.1415, 0.5979, 0.789, -0.4256, 0.5149, 0.7441, -0.3317, 0.4075, 0.8508, -0.1415, 0.5979, 0.789, 0.3315, 0.5655, 0.7552, -0.1396, 0.7315, 0.6674, -0.4256, 0.5149, 0.7441, -0.1415, 0.5979, 0.789, -0.2606, 0.6948, 0.6703, -0.2606, 0.6948, 0.6703, -0.1415, 0.5979, 0.789, -0.1396, 0.7315, 0.6674, -0.1396, 0.7315, 0.6674, 0.3315, 0.5655, 0.7552, 0.4951, 0.7205, 0.4855, 0.4951, 0.7205, 0.4855, 0.3315, 0.5655, 0.7552, 0.5184, 0.8512, 0.08189, -0.2606, 0.6948, 0.6703, -0.1396, 0.7315, 0.6674, -0.07137, 0.5103, 0.857, -0.4256, 0.5149, 0.7441, -0.2606, 0.6948, 0.6703, -0.07137, 0.5103, 0.857, 0.5468, 0.7615, 0.348, -0.1396, 0.7315, 0.6674, 0.4951, 0.7205, 0.4855, -0.1396, 0.7315, 0.6674, 0.5468, 0.7615, 0.348, -0.07137, 0.5103, 0.857, 0.4951, 0.7205, 0.4855, 0.5184, 0.8512, 0.08189, 0.6978, 0.6896, 0.1935, 0.5468, 0.7615, 0.348, 0.4951, 0.7205, 0.4855, 0.6978, 0.6896, 0.1935, 0.6978, 0.6896, 0.1935, 0.5184, 0.8512, 0.08189, 0.3014, 0.933, 0.1967, 0.6978, 0.6896, 0.1935, 0.3014, 0.933, 0.1967, 0.404, 0.9132, 0.05304, 0.6978, 0.6896, 0.1935, 0.404, 0.9132, 0.05304, 0.5468, 0.7615, 0.348, -0.4256, 0.5149, 0.7441, -0.07137, 0.5103, 0.857, -0.3713, 0.7177, 0.5891, 0.218, 0.8118, 0.5418, -0.07137, 0.5103, 0.857, 0.5468, 0.7615, 0.348, -0.3713, 0.7177, 0.5891, -0.07137, 0.5103, 0.857, 0.218, 0.8118, 0.5418, 0.5468, 0.7615, 0.348, 0.404, 0.9132, 0.05304, 0.2597, 0.9406, 0.2187, 0.218, 0.8118, 0.5418, 0.5468, 0.7615, 0.348, 0.2597, 0.9406, 0.2187, 0.218, 0.8118, 0.5418, -0.5537, 0.8184, 0.1535, -0.3713, 0.7177, 0.5891, 0.2597, 0.9406, 0.2187, -0.5537, 0.8184, 0.1535, 0.218, 0.8118, 0.5418, -0.4256, 0.5149, 0.7441, -0.3713, 0.7177, 0.5891, -0.7141, 0.6558, 0.245, -0.7141, 0.6558, 0.245, -0.3713, 0.7177, 0.5891, -0.5537, 0.8184, 0.1535, -0.5999, 0.4395, 0.6685, -0.4256, 0.5149, 0.7441, -0.7141, 0.6558, 0.245, -0.5537, 0.8184, 0.1535, 0.2597, 0.9406, 0.2187, -0.4516, 0.8768, 0.1651, -0.7879, 0.588, 0.183, -0.5999, 0.4395, 0.6685, -0.7141, 0.6558, 0.245, -0.7739, 0.3064, 0.5543, -0.5999, 0.4395, 0.6685, -0.7879, 0.588, 0.183, -0.2961, 0.9277, -0.2272, -0.7141, 0.6558, 0.245, -0.4516, 0.8768, 0.1651, -0.7879, 0.588, 0.183, -0.7141, 0.6558, 0.245, -0.2961, 0.9277, -0.2272, 0.2597, 0.9406, 0.2187, 0.4487, 0.8664, -0.2192, -0.4516, 0.8768, 0.1651, -0.4516, 0.8768, 0.1651, 0.4487, 0.8664, -0.2192, -0.2961, 0.9277, -0.2272, 0.7047, 0.7092, 0.02027, 0.2597, 0.9406, 0.2187, 0.404, 0.9132, 0.05304, 0.2597, 0.9406, 0.2187, 0.7047, 0.7092, 0.02027, 0.4487, 0.8664, -0.2192, 0.3539, 0.9174, -0.1823, 0.7047, 0.7092, 0.02027, 0.404, 0.9132, 0.05304, 0.3539, 0.9174, -0.1823, 0.4487, 0.8664, -0.2192, 0.7047, 0.7092, 0.02027, 0.4487, 0.8664, -0.2192, 0.3539, 0.9174, -0.1823, 0.3826, 0.4141, -0.8259, 0.3539, 0.9174, -0.1823, 0.1057, 0.4894, -0.8656, 0.3826, 0.4141, -0.8259, 0.3826, 0.4141, -0.8259, 0.1057, 0.4894, -0.8656, -0.05061, 0.4593, -0.8869, 0.4487, 0.8664, -0.2192, 0.3826, 0.4141, -0.8259, -0.05061, 0.4593, -0.8869, 0.4487, 0.8664, -0.2192, -0.05061, 0.4593, -0.8869, -0.2961, 0.9277, -0.2272, -0.6646, 0.6608, -0.3487, -0.2961, 0.9277, -0.2272, -0.05061, 0.4593, -0.8869, -0.6646, 0.6608, -0.3487, -0.7879, 0.588, 0.183, -0.2961, 0.9277, -0.2272, -0.7964, 0.5945, -0.1112, -0.6646, 0.6608, -0.3487, -0.05061, 0.4593, -0.8869, -0.6646, 0.6608, -0.3487, -0.6531, 0.5972, 0.4656, -0.7879, 0.588, 0.183, -0.7964, 0.5945, -0.1112, -0.6531, 0.5972, 0.4656, -0.6646, 0.6608, -0.3487, -0.7964, 0.5945, -0.1112, -0.05061, 0.4593, -0.8869, -0.4387, 0.6463, -0.6244, -0.7964, 0.5945, -0.1112, -0.4387, 0.6463, -0.6244, -0.6531, 0.5972, 0.4656, -0.4387, 0.6463, -0.6244, -0.05061, 0.4593, -0.8869, -0.09368, 0.1726, -0.9805, -0.09368, 0.1726, -0.9805, -0.3156, 0.1897, -0.9297, -0.4387, 0.6463, -0.6244, -0.6044, 0.4249, 0.674, -0.7879, 0.588, 0.183, -0.6531, 0.5972, 0.4656, -0.7739, 0.3064, 0.5543, -0.7879, 0.588, 0.183, -0.6044, 0.4249, 0.674, -0.7739, 0.3064, 0.5543, -0.6044, 0.4249, 0.674, -0.6148, 0.2914, 0.7329, -0.6044, 0.4249, 0.674, -0.803, 0.2242, 0.5522, -0.6148, 0.2914, 0.7329, -0.803, 0.2242, 0.5522, -0.6044, 0.4249, 0.674, -0.4889, 0.6003, 0.633, -0.9211, 0.1421, 0.3624, -0.803, 0.2242, 0.5522, -0.4889, 0.6003, 0.633, -0.4889, 0.6003, 0.633, -0.6044, 0.4249, 0.674, -0.5144, 0.6229, 0.5894, -0.4889, 0.6003, 0.633, -0.5144, 0.6229, 0.5894, -0.9211, 0.1421, 0.3624, -0.5144, 0.6229, 0.5894, -0.6044, 0.4249, 0.674, -0.6531, 0.5972, 0.4656, -0.9211, 0.1421, 0.3624, -0.5144, 0.6229, 0.5894, -0.7308, 0.6389, 0.2404, -0.7308, 0.6389, 0.2404, -0.8956, -0.2215, -0.3858, -0.9211, 0.1421, 0.3624, -0.5144, 0.6229, 0.5894, -0.6531, 0.5972, 0.4656, -0.2957, 0.9075, 0.2983, -0.7308, 0.6389, 0.2404, -0.5144, 0.6229, 0.5894, -0.2957, 0.9075, 0.2983, -0.4387, 0.6463, -0.6244, -0.2957, 0.9075, 0.2983, -0.6531, 0.5972, 0.4656, -0.7308, 0.6389, 0.2404, -0.5784, 0.6616, -0.4772, -0.8956, -0.2215, -0.3858, -0.8956, -0.2215, -0.3858, -0.5784, 0.6616, -0.4772, -0.3156, 0.1897, -0.9297, -0.7308, 0.6389, 0.2404, -0.2957, 0.9075, 0.2983, -0.2539, 0.9496, -0.1838, -0.5784, 0.6616, -0.4772, -0.7308, 0.6389, 0.2404, -0.2539, 0.9496, -0.1838, -0.2539, 0.9496, -0.1838, -0.2957, 0.9075, 0.2983, -0.4387, 0.6463, -0.6244, -0.2539, 0.9496, -0.1838, -0.3156, 0.1897, -0.9297, -0.5784, 0.6616, -0.4772, -0.3156, 0.1897, -0.9297, -0.2539, 0.9496, -0.1838, -0.4387, 0.6463, -0.6244])] * 3)])

# ---- objects
ob_light = bpy.data.objects.new('Light', light_light)
ob_camera = bpy.data.objects.new('Camera', cam_camera)
ob_ruins_pillar_dmg_d = bpy.data.objects.new('Ruins_Pillar_Dmg_D', me_ruins_pillar_dmg_d)

# ---- transforms, parenting, visibility, modifiers, constraints
ob_light.location = (4.076, 1.005, 5.904)
ob_light.rotation_euler = (0.6503, 0.05522, 1.866)
ob_light.lock_rotations_4d = False
ob_light.empty_display_type = 'ARROWS'
ob_light.color = (0.0, 0.0, 0.0, 0.0)
ob_light.lineart.crease_threshold = 0.0
ob_camera.location = (7.359, -6.926, 4.958)
ob_camera.rotation_euler = (1.109, 0.0, 0.8149)
ob_camera.lock_rotations_4d = False
ob_camera.empty_display_type = 'ARROWS'
ob_camera.color = (0.0, 0.0, 0.0, 0.0)
ob_camera.display_type = 'WIRE'
ob_camera.lineart.crease_threshold = 0.0
ob_ruins_pillar_dmg_d.location = (0.0, 0.0, 0.0)
ob_ruins_pillar_dmg_d.rotation_euler = (1.571, -0.0, 0.0)

# ---- collection membership
col_collection.objects.link(ob_light)
col_collection.objects.link(ob_camera)
col_collection.objects.link(ob_ruins_pillar_dmg_d)

# ---- scene / render settings (as saved in the file)
scene.camera = ob_camera
scene.frame_start = 1; scene.frame_end = 250; scene.frame_set(1)
scene.render.engine = 'BLENDER_EEVEE_NEXT'
scene.cycles.sampling_pattern = 'TABULATED_SOBOL'
scene.view_settings.view_transform = 'Filmic'
bpy.context.view_layer.update()
